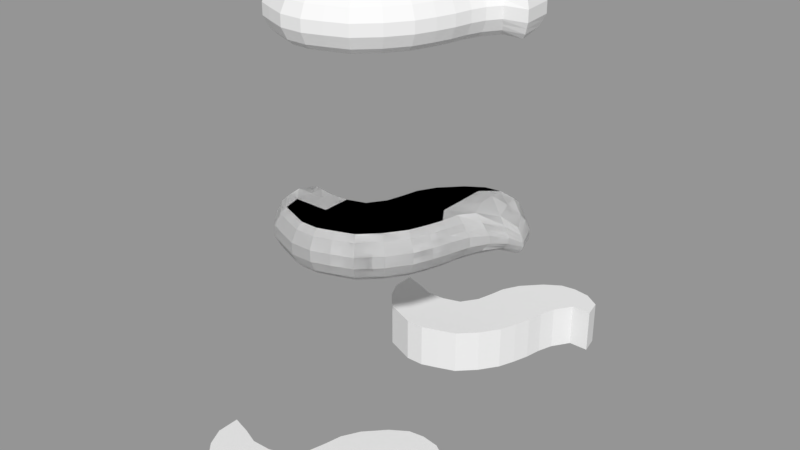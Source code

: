 # Source: Tail.blend  (saved by Blender 2.79.0; exported with 4.5.12 LTS)
import bpy
from mathutils import Matrix  # noqa: F401  (used for matrix-valued properties, if any)

bpy.ops.wm.read_factory_settings(use_empty=True)
scene = bpy.context.scene
scene.name = 'Scene'

# ---- collections
col_collection_1 = bpy.data.collections.new('Collection 1'); scene.collection.children.link(col_collection_1)

# ---- meshes
me_sphere_002 = bpy.data.meshes.new('Sphere.002')
me_sphere_002.from_pydata([(-1.269, 0.5265, -2.206), (-0.2728, 0.5265, -2.206), (-1.064, 1.278, -2.206), (-0.2728, 1.278, -2.206), (0.4123, 0.5265, -2.206), (0.4123, 1.278, -2.206), (1.056, 0.5265, -2.206), (1.056, 1.278, -2.206), (1.581, 0.5265, -2.206), (1.728, 1.278, -2.206), (-0.9036, 2.004, -2.206), (-0.2728, 2.004, -2.206), (0.4123, 2.004, -2.206), (1.056, 2.004, -2.206), (2.093, 2.007, -2.138), (-0.4751, 2.771, -2.206), (0.3324, 2.771, -2.206), (1.056, 2.771, -2.206), (1.78, 2.763, -2.181), (0.3324, 3.607, -2.206), (1.056, 3.607, -2.206), (1.728, 3.607, -2.206), (1.056, 4.08, -2.206), (1.728, 4.183, -2.206), (2.804, 2.695, -1.97), (2.636, 3.481, -2.098), (2.531, 4.024, -2.179), (2.804, 2.695, -1.97), (2.636, 3.481, -2.098), (3.744, 2.629, -1.768), (3.355, 3.319, -1.958), (-1.064, -0.2134, -2.206), (-0.2728, -0.2134, -2.206), (0.4123, -0.2134, -2.206), (1.056, -0.2134, -2.206), (1.346, -0.2134, -2.206), (-1.064, -0.9534, -2.206), (-0.2728, -0.9534, -2.206), (0.4123, -0.9534, -2.206), (1.056, -0.9534, -2.206), (-1.064, -1.721, -2.206), (-0.2728, -1.721, -2.206), (0.471, -1.794, -2.206), (-1.064, -2.529, -2.206), (-0.2728, -2.529, -2.206), (-1.064, -2.831, -2.206), (-1.776, -0.2134, -2.206), (-1.776, -0.9534, -2.206), (-1.776, -1.721, -2.206), (-1.776, -2.529, -2.206), (-1.776, -3.08, -2.206), (-2.585, -0.4761, -2.206), (-2.585, -0.9534, -2.206), (-2.585, -1.721, -2.206), (-2.585, -2.529, -2.206), (-2.585, -3.08, -2.206), (-3.467, -0.4828, -2.189), (-3.434, -0.9534, -2.206), (-3.434, -1.721, -2.206), (-3.434, -2.529, -2.206), (-3.434, -2.743, -2.206), (-4.432, -0.06559, -1.988), (-4.264, -0.847, -2.131), (-4.174, -1.721, -2.206), (-3.969, -2.529, -2.206), (-5.274, 0.7691, -1.488), (-5.098, -0.6864, -2.017), (-4.686, -1.712, -2.202), (-1.327, 1.343, -1.956), (-1.515, 0.6404, -1.956), (1.844, 0.4595, -1.956), (2.037, 1.24, -1.937), (-1.157, 2.1, -1.956), (2.474, 1.953, -1.832), (-0.6926, 2.933, -1.956), (0.1598, 3.816, -1.956), (1.727, 4.454, -1.956), (0.9597, 4.333, -1.956), (2.929, 2.484, -1.729), (3.974, 2.518, -1.555), (2.615, 4.285, -1.941), (3.227, 2.556, -1.677), (3.553, 3.391, -1.745), (1.602, -0.3039, -1.956), (1.295, -1.081, -1.956), (0.6782, -1.969, -1.956), (-0.1262, -2.757, -1.956), (-0.9706, -3.085, -1.956), (-1.938, 0.00349, -1.956), (-1.731, -3.348, -1.956), (-2.631, -0.2091, -1.956), (-2.636, -3.347, -1.956), (-3.477, -0.2011, -1.923), (-3.535, -2.995, -1.956), (-4.447, 0.2119, -1.742), (-4.125, -2.751, -1.956), (-5.292, 0.8252, -1.43), (-5.314, -0.6625, -1.781), (-4.912, -1.859, -1.953), (-1.449, 1.373, -1.706), (-1.63, 0.6925, -1.706), (1.966, 0.4283, -1.706), (2.213, 1.251, -1.676), (-1.275, 2.145, -1.706), (2.666, 1.949, -1.591), (-0.7941, 3.008, -1.706), (0.07952, 3.914, -1.706), (1.727, 4.58, -1.706), (0.9145, 4.451, -1.706), (3.038, 2.399, -1.532), (4.066, 2.477, -1.411), (2.659, 4.403, -1.697), (3.452, 2.504, -1.482), (3.656, 3.404, -1.553), (1.721, -0.3462, -1.706), (1.407, -1.141, -1.706), (0.7748, -2.05, -1.706), (-0.05768, -2.863, -1.706), (-0.9271, -3.204, -1.706), (-2.014, 0.1048, -1.706), (-1.71, -3.472, -1.706), (-2.651, -0.08443, -1.706), (-2.659, -3.471, -1.706), (-3.499, -0.07, -1.673), (-3.582, -3.112, -1.706), (-4.481, 0.3668, -1.533), (-4.198, -2.854, -1.706), (-5.33, 0.9158, -1.327), (-5.407, -0.6101, -1.574), (-5.018, -1.925, -1.704), (-1.572, 1.403, -1.456), (-1.746, 0.7439, -1.456), (2.089, 0.397, -1.456), (2.383, 1.267, -1.432), (-1.393, 2.19, -1.456), (2.849, 1.943, -1.385), (-0.8956, 3.083, -1.456), (-0.0007122, 4.011, -1.456), (1.727, 4.707, -1.456), (0.8695, 4.569, -1.456), (3.11, 2.323, -1.362), (4.125, 2.446, -1.3), (2.698, 4.53, -1.453), (3.616, 2.463, -1.33), (3.737, 3.441, -1.378), (1.84, -0.3885, -1.456), (1.518, -1.2, -1.456), (0.8713, -2.132, -1.456), (0.01091, -2.969, -1.456), (-0.8836, -3.323, -1.456), (-2.09, 0.2062, -1.456), (-1.689, -3.597, -1.456), (-2.672, 0.04035, -1.456), (-2.683, -3.595, -1.456), (-3.508, 0.05274, -1.436), (-3.629, -3.229, -1.456), (-4.492, 0.4825, -1.362), (-4.271, -2.957, -1.456), (-5.354, 0.9545, -1.268), (-5.497, -0.5957, -1.387), (-5.123, -1.997, -1.455), (-1.572, 1.403, -1.206), (-1.746, 0.7439, -1.206), (2.089, 0.397, -1.206), (2.39, 1.273, -1.206), (-1.393, 2.19, -1.206), (2.866, 1.949, -1.206), (-0.8956, 3.083, -1.206), (-0.0007122, 4.011, -1.206), (1.727, 4.707, -1.206), (0.8695, 4.569, -1.206), (3.131, 2.325, -1.206), (4.129, 2.446, -1.206), (2.7, 4.526, -1.206), (3.632, 2.463, -1.206), (3.746, 3.429, -1.206), (1.84, -0.3885, -1.206), (1.518, -1.2, -1.206), (0.8713, -2.132, -1.206), (0.01091, -2.969, -1.206), (-0.8836, -3.323, -1.206), (-2.09, 0.2062, -1.206), (-1.689, -3.597, -1.206), (-2.672, 0.04035, -1.206), (-2.683, -3.595, -1.206), (-3.517, 0.05466, -1.206), (-3.629, -3.229, -1.206), (-4.506, 0.493, -1.21), (-4.271, -2.957, -1.206), (-5.354, 0.9514, -1.229), (-5.495, -0.5765, -1.206), (-5.123, -1.995, -1.206), (-1.572, 1.403, -0.9563), (-1.746, 0.7439, -0.9563), (2.089, 0.397, -0.9563), (2.383, 1.267, -0.9801), (-1.393, 2.19, -0.9563), (2.849, 1.943, -1.028), (-0.8956, 3.083, -0.9563), (-0.0007122, 4.011, -0.9563), (1.727, 4.707, -0.9563), (0.8695, 4.569, -0.9563), (3.11, 2.323, -1.05), (4.125, 2.446, -1.113), (2.698, 4.53, -0.9595), (3.616, 2.463, -1.083), (3.737, 3.441, -1.035), (1.84, -0.3885, -0.9563), (1.518, -1.2, -0.9563), (0.8713, -2.132, -0.9563), (0.01091, -2.969, -0.9563), (-0.8836, -3.323, -0.9563), (-2.09, 0.2062, -0.9563), (-1.689, -3.597, -0.9563), (-2.672, 0.04035, -0.9563), (-2.683, -3.595, -0.9563), (-3.508, 0.05274, -0.9767), (-3.629, -3.229, -0.9563), (-4.492, 0.4712, -1.057), (-4.271, -2.957, -0.9563), (-5.354, 0.9424, -1.188), (-5.497, -0.6019, -1.026), (-5.123, -1.997, -0.9573), (-1.449, 1.373, -0.7063), (-1.63, 0.6925, -0.7063), (1.966, 0.4283, -0.7063), (2.213, 1.251, -0.7363), (-1.275, 2.145, -0.7063), (2.666, 1.949, -0.8221), (-0.7941, 3.008, -0.7063), (0.07952, 3.914, -0.7063), (1.727, 4.58, -0.7063), (0.9145, 4.451, -0.7063), (3.038, 2.399, -0.8807), (4.066, 2.477, -1.002), (2.659, 4.403, -0.7156), (3.452, 2.504, -0.9309), (3.656, 3.404, -0.8598), (1.721, -0.3462, -0.7063), (1.407, -1.141, -0.7063), (0.7748, -2.05, -0.7063), (-0.05768, -2.863, -0.7063), (-0.9271, -3.204, -0.7063), (-2.014, 0.1048, -0.7063), (-1.71, -3.472, -0.7063), (-2.651, -0.08443, -0.7063), (-2.659, -3.471, -0.7063), (-3.499, -0.07, -0.7396), (-3.582, -3.112, -0.7063), (-4.481, 0.3471, -0.8796), (-4.198, -2.854, -0.7063), (-5.33, 0.8876, -1.125), (-5.407, -0.6201, -0.8389), (-5.018, -1.925, -0.7089), (-1.327, 1.343, -0.4563), (-1.515, 0.6404, -0.4563), (1.844, 0.4595, -0.4563), (2.037, 1.24, -0.476), (-1.157, 2.1, -0.4563), (2.474, 1.953, -0.5809), (-0.6926, 2.933, -0.4563), (0.1598, 3.816, -0.4563), (1.727, 4.454, -0.4563), (0.9597, 4.333, -0.4563), (2.929, 2.484, -0.684), (3.974, 2.518, -0.8571), (2.615, 4.285, -0.4712), (3.227, 2.556, -0.7352), (3.553, 3.391, -0.6674), (1.602, -0.3039, -0.4563), (1.295, -1.081, -0.4563), (0.6782, -1.969, -0.4563), (-0.1262, -2.757, -0.4563), (-0.9706, -3.085, -0.4563), (-1.938, 0.00349, -0.4563), (-1.731, -3.348, -0.4563), (-2.631, -0.2091, -0.4563), (-2.636, -3.347, -0.4563), (-3.477, -0.2011, -0.4901), (-3.535, -2.995, -0.4563), (-4.447, 0.1921, -0.6693), (-4.125, -2.751, -0.4563), (-5.292, 0.7776, -1.008), (-5.314, -0.6684, -0.6311), (-4.912, -1.859, -0.4594), (-1.064, 1.278, -0.2063), (-1.269, 0.5265, -0.2063), (-0.2728, 0.5265, -0.2063), (-0.2728, 1.278, -0.2063), (0.4123, 0.5265, -0.2063), (0.4123, 1.278, -0.2063), (1.056, 0.5265, -0.2063), (1.056, 1.278, -0.2063), (1.581, 0.5265, -0.2063), (1.728, 1.278, -0.2064), (-0.2728, 2.004, -0.2063), (-0.9036, 2.004, -0.2063), (0.4123, 2.004, -0.2063), (1.056, 2.004, -0.2063), (2.093, 2.007, -0.2751), (0.3324, 2.771, -0.2063), (-0.4751, 2.771, -0.2063), (1.056, 2.771, -0.2063), (1.78, 2.763, -0.2317), (1.056, 3.607, -0.2063), (0.3324, 3.607, -0.2063), (1.728, 3.607, -0.2064), (1.728, 4.183, -0.2063), (1.056, 4.08, -0.2063), (2.804, 2.695, -0.4424), (3.744, 2.629, -0.645), (2.636, 3.481, -0.3147), (2.531, 4.024, -0.234), (2.804, 2.695, -0.4424), (3.355, 3.319, -0.4541), (2.636, 3.481, -0.3147), (-1.064, -0.2134, -0.2063), (-0.2728, -0.2134, -0.2063), (0.4123, -0.2134, -0.2063), (1.056, -0.2134, -0.2063), (1.346, -0.2134, -0.2063), (-1.064, -0.9534, -0.2063), (-0.2728, -0.9534, -0.2063), (0.4123, -0.9534, -0.2063), (1.056, -0.9534, -0.2063), (-1.064, -1.721, -0.2063), (-0.2728, -1.721, -0.2063), (0.471, -1.794, -0.2063), (-1.064, -2.529, -0.2063), (-0.2728, -2.529, -0.2063), (-1.064, -2.831, -0.2063), (-1.776, -0.2134, -0.2063), (-1.776, -0.9534, -0.2063), (-1.776, -1.721, -0.2063), (-1.776, -2.529, -0.2063), (-1.776, -3.08, -0.2063), (-2.585, -0.4761, -0.2063), (-2.585, -0.9534, -0.2063), (-2.585, -1.721, -0.2063), (-2.585, -2.529, -0.2063), (-2.585, -3.08, -0.2063), (-3.467, -0.4828, -0.2232), (-3.434, -0.9534, -0.2064), (-3.434, -1.721, -0.2063), (-3.434, -2.529, -0.2063), (-3.434, -2.743, -0.2063), (-4.432, -0.06761, -0.4244), (-4.264, -0.847, -0.2819), (-4.174, -1.721, -0.2063), (-3.969, -2.529, -0.2063), (-5.183, 0.4806, -0.7471), (-5.098, -0.6864, -0.3959), (-4.686, -1.712, -0.2101)], [(28, 25), (24, 27), (29, 24)], [(0, 1, 3, 2), (3, 1, 4, 5), (5, 4, 6, 7), (7, 6, 8, 9), (3, 5, 12, 11), (2, 3, 11, 10), (5, 7, 13, 12), (7, 9, 14, 13), (12, 13, 17, 16), (13, 14, 18, 17), (11, 12, 16, 15), (16, 17, 20, 19), (17, 18, 21, 20), (16, 19, 15), (19, 20, 22), (20, 21, 23, 22), (23, 21, 25, 26), (26, 25, 30), (18, 14, 24), (1, 0, 31, 32), (8, 6, 34, 35), (4, 1, 32, 33), (6, 4, 33, 34), (35, 34, 39), (33, 32, 37, 38), (34, 33, 38, 39), (32, 31, 36, 37), (38, 42, 39), (38, 37, 41, 42), (37, 36, 40, 41), (42, 41, 44), (41, 40, 43, 44), (44, 43, 45), (36, 31, 46, 47), (40, 36, 47, 48), (43, 40, 48, 49), (45, 43, 49, 50), (49, 48, 53, 54), (47, 46, 51, 52), (50, 49, 54, 55), (48, 47, 52, 53), (54, 53, 58, 59), (52, 51, 56, 57), (55, 54, 59, 60), (53, 52, 57, 58), (59, 58, 63, 64), (57, 56, 61, 62), (58, 57, 62, 63), (64, 63, 67), (63, 62, 66, 67), (62, 61, 65, 66), (10, 11, 15), (31, 0, 46), (59, 64, 60), (21, 18, 27, 28), (27, 29, 30, 28), (91, 93, 124, 122), (71, 70, 101, 102), (96, 94, 125, 127), (75, 77, 108, 106), (92, 90, 121, 123), (86, 87, 118, 117), (77, 76, 107, 108), (81, 73, 104, 112), (73, 71, 102, 104), (83, 84, 115, 114), (95, 98, 129, 126), (74, 75, 106, 105), (85, 86, 117, 116), (80, 82, 113, 111), (98, 97, 128, 129), (68, 72, 103, 99), (87, 89, 120, 118), (82, 79, 110, 113), (97, 96, 127, 128), (94, 92, 123, 125), (70, 83, 114, 101), (89, 91, 122, 120), (84, 85, 116, 115), (76, 80, 111, 107), (90, 88, 119, 121), (69, 68, 99, 100), (93, 95, 126, 124), (79, 78, 109, 110), (88, 69, 100, 119), (72, 74, 105, 103), (61, 56, 92, 94), (30, 29, 79, 82), (14, 9, 71, 73), (66, 65, 96, 97), (26, 30, 82, 80), (22, 23, 76, 77), (45, 50, 89, 87), (67, 66, 97, 98), (42, 44, 86, 85), (19, 22, 77, 75), (64, 67, 98, 95), (9, 8, 70, 71), (35, 39, 84, 83), (24, 14, 73, 81), (44, 45, 87, 86), (56, 51, 90, 92), (29, 27, 78, 79), (65, 61, 94, 96), (55, 60, 93, 91), (0, 2, 68, 69), (10, 15, 74, 72), (23, 26, 80, 76), (46, 0, 69, 88), (60, 64, 95, 93), (51, 46, 88, 90), (39, 42, 85, 84), (50, 55, 91, 89), (8, 35, 83, 70), (2, 10, 72, 68), (15, 19, 75, 74), (103, 105, 136, 134), (122, 124, 155, 153), (102, 101, 132, 133), (127, 125, 156, 158), (106, 108, 139, 137), (123, 121, 152, 154), (117, 118, 149, 148), (108, 107, 138, 139), (112, 104, 135, 143), (104, 102, 133, 135), (114, 115, 146, 145), (126, 129, 160, 157), (105, 106, 137, 136), (116, 117, 148, 147), (111, 113, 144, 142), (129, 128, 159, 160), (99, 103, 134, 130), (118, 120, 151, 149), (113, 110, 141, 144), (128, 127, 158, 159), (125, 123, 154, 156), (101, 114, 145, 132), (120, 122, 153, 151), (115, 116, 147, 146), (107, 111, 142, 138), (121, 119, 150, 152), (100, 99, 130, 131), (124, 126, 157, 155), (110, 109, 140, 141), (119, 100, 131, 150), (145, 146, 177, 176), (157, 160, 191, 188), (136, 137, 168, 167), (147, 148, 179, 178), (142, 144, 175, 173), (160, 159, 190, 191), (130, 134, 165, 161), (149, 151, 182, 180), (144, 141, 172, 175), (159, 158, 189, 190), (156, 154, 185, 187), (132, 145, 176, 163), (151, 153, 184, 182), (146, 147, 178, 177), (138, 142, 173, 169), (152, 150, 181, 183), (131, 130, 161, 162), (155, 157, 188, 186), (141, 140, 171, 172), (150, 131, 162, 181), (134, 136, 167, 165), (153, 155, 186, 184), (133, 132, 163, 164), (158, 156, 187, 189), (137, 139, 170, 168), (154, 152, 183, 185), (148, 149, 180, 179), (139, 138, 169, 170), (143, 135, 166, 174), (135, 133, 164, 166), (163, 176, 207, 194), (182, 184, 215, 213), (177, 178, 209, 208), (169, 173, 204, 200), (183, 181, 212, 214), (162, 161, 192, 193), (186, 188, 219, 217), (172, 171, 202, 203), (181, 162, 193, 212), (165, 167, 198, 196), (184, 186, 217, 215), (164, 163, 194, 195), (189, 187, 218, 220), (168, 170, 201, 199), (185, 183, 214, 216), (179, 180, 211, 210), (170, 169, 200, 201), (174, 166, 197, 205), (166, 164, 195, 197), (176, 177, 208, 207), (188, 191, 222, 219), (167, 168, 199, 198), (178, 179, 210, 209), (173, 175, 206, 204), (191, 190, 221, 222), (161, 165, 196, 192), (180, 182, 213, 211), (175, 172, 203, 206), (190, 189, 220, 221), (187, 185, 216, 218), (217, 219, 250, 248), (203, 202, 233, 234), (212, 193, 224, 243), (196, 198, 229, 227), (215, 217, 248, 246), (195, 194, 225, 226), (220, 218, 249, 251), (199, 201, 232, 230), (216, 214, 245, 247), (210, 211, 242, 241), (201, 200, 231, 232), (205, 197, 228, 236), (197, 195, 226, 228), (207, 208, 239, 238), (219, 222, 253, 250), (198, 199, 230, 229), (209, 210, 241, 240), (204, 206, 237, 235), (222, 221, 252, 253), (192, 196, 227, 223), (211, 213, 244, 242), (206, 203, 234, 237), (221, 220, 251, 252), (218, 216, 247, 249), (194, 207, 238, 225), (213, 215, 246, 244), (208, 209, 240, 239), (200, 204, 235, 231), (214, 212, 243, 245), (193, 192, 223, 224), (232, 231, 262, 263), (236, 228, 259, 267), (228, 226, 257, 259), (238, 239, 270, 269), (250, 253, 284, 281), (229, 230, 261, 260), (240, 241, 272, 271), (235, 237, 268, 266), (253, 252, 283, 284), (223, 227, 258, 254), (242, 244, 275, 273), (237, 234, 265, 268), (252, 251, 282, 283), (249, 247, 278, 280), (225, 238, 269, 256), (244, 246, 277, 275), (239, 240, 271, 270), (231, 235, 266, 262), (245, 243, 274, 276), (224, 223, 254, 255), (248, 250, 281, 279), (234, 233, 264, 265), (243, 224, 255, 274), (227, 229, 260, 258), (246, 248, 279, 277), (226, 225, 256, 257), (251, 249, 280, 282), (230, 232, 263, 261), (247, 245, 276, 278), (241, 242, 273, 272), (268, 265, 310, 314), (283, 282, 350, 351), (280, 278, 341, 346), (256, 269, 320, 293), (275, 277, 340, 335), (270, 271, 327, 324), (262, 266, 312, 307), (276, 274, 331, 336), (255, 254, 285, 286), (279, 281, 349, 345), (265, 264, 309, 310), (274, 255, 286, 331), (258, 260, 301, 296), (277, 279, 345, 340), (257, 256, 293, 294), (282, 280, 346, 350), (261, 263, 308, 305), (278, 276, 336, 341), (272, 273, 330, 329), (263, 262, 307, 308), (267, 259, 299, 313), (259, 257, 294, 299), (269, 270, 324, 320), (281, 284, 352, 349), (260, 261, 305, 301), (271, 272, 329, 327), (266, 268, 314, 312), (284, 283, 351, 352), (254, 258, 296, 285), (273, 275, 335, 330), (286, 285, 288, 287), (288, 290, 289, 287), (290, 292, 291, 289), (292, 294, 293, 291), (288, 295, 297, 290), (285, 296, 295, 288), (290, 297, 298, 292), (292, 298, 299, 294), (297, 300, 302, 298), (298, 302, 303, 299), (295, 301, 300, 297), (300, 305, 304, 302), (302, 304, 306, 303), (300, 301, 305), (305, 308, 304), (304, 308, 307, 306), (307, 312, 311, 306), (312, 314, 311), (303, 313, 299), (287, 317, 316, 286), (293, 320, 319, 291), (289, 318, 317, 287), (291, 319, 318, 289), (320, 324, 319), (318, 323, 322, 317), (319, 324, 323, 318), (317, 322, 321, 316), (323, 324, 327), (323, 327, 326, 322), (322, 326, 325, 321), (327, 329, 326), (326, 329, 328, 325), (329, 330, 328), (321, 332, 331, 316), (325, 333, 332, 321), (328, 334, 333, 325), (330, 335, 334, 328), (334, 339, 338, 333), (332, 337, 336, 331), (335, 340, 339, 334), (333, 338, 337, 332), (339, 344, 343, 338), (337, 342, 341, 336), (340, 345, 344, 339), (338, 343, 342, 337), (344, 349, 348, 343), (342, 347, 346, 341), (343, 348, 347, 342), (349, 352, 348), (348, 352, 351, 347), (347, 351, 350, 346), (296, 301, 295), (316, 331, 286), (344, 345, 349), (306, 315, 309, 303), (309, 315, 314, 310)])
_uv = me_sphere_002.uv_layers.new(name='UVMap')
_uv.uv.foreach_set('vector', [0.1614, 0.1239, 0.181, 0.1118, 0.1899, 0.1256, 0.1754, 0.1354, 0.1899, 0.1256, 0.181, 0.1118, 0.1938, 0.1039, 0.2024, 0.1177, 0.2024, 0.1177, 0.1938, 0.1039, 0.2056, 0.09656, 0.2143, 0.1103, 0.2143, 0.1103, 0.2056, 0.09656, 0.2151, 0.09043, 0.227, 0.1024, 0.1899, 0.1256, 0.2024, 0.1177, 0.2105, 0.1308, 0.1983, 0.1384, 0.1754, 0.1354, 0.1899, 0.1256, 0.1983, 0.1384, 0.1876, 0.1456, 0.2024, 0.1177, 0.2143, 0.1103, 0.2224, 0.1239, 0.2105, 0.1308, 0.2143, 0.1103, 0.227, 0.1024, 0.2429, 0.1125, 0.2224, 0.1239, 0.2105, 0.1308, 0.2224, 0.1239, 0.2302, 0.1383, 0.2171, 0.1453, 0.2224, 0.1239, 0.2429, 0.1125, 0.2446, 0.1314, 0.2302, 0.1383, 0.1983, 0.1384, 0.2105, 0.1308, 0.2171, 0.1453, 0.2033, 0.1536, 0.2171, 0.1453, 0.2302, 0.1383, 0.2371, 0.1536, 0.2249, 0.1596, 0.2302, 0.1383, 0.2446, 0.1314, 0.249, 0.1488, 0.2371, 0.1536, 0.2171, 0.1453, 0.2249, 0.1596, 0.2033, 0.1536, 0.2249, 0.1596, 0.2371, 0.1536, 0.2406, 0.1614, 0.2371, 0.1536, 0.249, 0.1488, 0.2522, 0.1589, 0.2406, 0.1614, 0.2522, 0.1589, 0.249, 0.1488, 0.2649, 0.1435, 0.2641, 0.1528, 0.2641, 0.1528, 0.2649, 0.1435, 0.278, 0.1403, 0.2446, 0.1314, 0.2429, 0.1125, 0.2652, 0.1191, 0.181, 0.1118, 0.1614, 0.1239, 0.1573, 0.1064, 0.1728, 0.09783, 0.2151, 0.09043, 0.2056, 0.09656, 0.1971, 0.08332, 0.2022, 0.08004, 0.1938, 0.1039, 0.181, 0.1118, 0.1728, 0.09783, 0.1855, 0.09044, 0.2056, 0.09656, 0.1938, 0.1039, 0.1855, 0.09044, 0.1971, 0.08332, 0.2022, 0.08004, 0.1971, 0.08332, 0.189, 0.0705, 0.1855, 0.09044, 0.1728, 0.09783, 0.1653, 0.08393, 0.1777, 0.07715, 0.1971, 0.08332, 0.1855, 0.09044, 0.1777, 0.07715, 0.189, 0.0705, 0.1728, 0.09783, 0.1573, 0.1064, 0.1503, 0.09138, 0.1653, 0.08393, 0.1777, 0.07715, 0.1705, 0.06186, 0.189, 0.0705, 0.1777, 0.07715, 0.1653, 0.08393, 0.1582, 0.07, 0.1705, 0.06186, 0.1653, 0.08393, 0.1503, 0.09138, 0.1438, 0.07663, 0.1582, 0.07, 0.1705, 0.06186, 0.1582, 0.07, 0.1514, 0.05601, 0.1582, 0.07, 0.1438, 0.07663, 0.1376, 0.06188, 0.1514, 0.05601, 0.1514, 0.05601, 0.1376, 0.06188, 0.1354, 0.05653, 0.1503, 0.09138, 0.1573, 0.1064, 0.1417, 0.1137, 0.1359, 0.09734, 0.1438, 0.07663, 0.1503, 0.09138, 0.1359, 0.09734, 0.1304, 0.08196, 0.1376, 0.06188, 0.1438, 0.07663, 0.1304, 0.08196, 0.125, 0.06707, 0.1354, 0.05653, 0.1376, 0.06188, 0.125, 0.06707, 0.1213, 0.05747, 0.125, 0.06707, 0.1304, 0.08196, 0.1151, 0.08681, 0.1106, 0.07199, 0.1359, 0.09734, 0.1417, 0.1137, 0.1214, 0.1125, 0.1191, 0.1021, 0.1213, 0.05747, 0.125, 0.06707, 0.1106, 0.07199, 0.1076, 0.06243, 0.1304, 0.08196, 0.1359, 0.09734, 0.1191, 0.1021, 0.1151, 0.08681, 0.1106, 0.07199, 0.1151, 0.08681, 0.0994, 0.09059, 0.09571, 0.07627, 0.1191, 0.1021, 0.1214, 0.1125, 0.1025, 0.1146, 0.1021, 0.1051, 0.1076, 0.06243, 0.1106, 0.07199, 0.09571, 0.07627, 0.09461, 0.07256, 0.1151, 0.08681, 0.1191, 0.1021, 0.1021, 0.1051, 0.0994, 0.09059, 0.09571, 0.07627, 0.0994, 0.09059, 0.08635, 0.09305, 0.08674, 0.07884, 0.1021, 0.1051, 0.1025, 0.1146, 0.08407, 0.1227, 0.0867, 0.1084, 0.0994, 0.09059, 0.1021, 0.1051, 0.0867, 0.1084, 0.08635, 0.09305, 0.08674, 0.07884, 0.08635, 0.09305, 0.078, 0.09459, 0.08635, 0.09305, 0.0867, 0.1084, 0.0721, 0.1115, 0.078, 0.09459, 0.0867, 0.1084, 0.08407, 0.1227, 0.06748, 0.1338, 0.0721, 0.1115, 0.1876, 0.1456, 0.1983, 0.1384, 0.2033, 0.1536, 0.1573, 0.1064, 0.1614, 0.1239, 0.1417, 0.1137, 0.09571, 0.07627, 0.08674, 0.07884, 0.09461, 0.07256, 0.249, 0.1488, 0.2446, 0.1314, 0.2686, 0.1257, 0.2648, 0.1433, 0.2686, 0.1257, 0.2855, 0.1306, 0.278, 0.1403, 0.2648, 0.1433, 0.1044, 0.05658, 0.09032, 0.06728, 0.08689, 0.06322, 0.1019, 0.05205, 0.2341, 0.09624, 0.2204, 0.08446, 0.2244, 0.07979, 0.2398, 0.09171, 0.06675, 0.135, 0.08267, 0.129, 0.08127, 0.1334, 0.06551, 0.1367, 0.2236, 0.1666, 0.2411, 0.168, 0.2415, 0.1731, 0.2227, 0.172, 0.1025, 0.1226, 0.1213, 0.121, 0.121, 0.1275, 0.1021, 0.1285, 0.1523, 0.04907, 0.135, 0.04937, 0.1346, 0.04381, 0.153, 0.04372, 0.2411, 0.168, 0.2543, 0.1649, 0.2561, 0.1696, 0.2415, 0.1731, 0.274, 0.1109, 0.2518, 0.1052, 0.2575, 0.1006, 0.2793, 0.1064, 0.2518, 0.1052, 0.2341, 0.09624, 0.2398, 0.09171, 0.2575, 0.1006, 0.2069, 0.07383, 0.1927, 0.06404, 0.1955, 0.05907, 0.2104, 0.069, 0.08182, 0.07481, 0.07233, 0.09235, 0.06778, 0.09078, 0.07795, 0.07178, 0.2006, 0.1604, 0.2236, 0.1666, 0.2227, 0.172, 0.1986, 0.1656, 0.1731, 0.05503, 0.1523, 0.04907, 0.153, 0.04372, 0.1751, 0.04972, 0.2674, 0.1578, 0.2828, 0.1422, 0.2863, 0.1432, 0.2704, 0.1614, 0.07233, 0.09235, 0.06684, 0.1123, 0.06325, 0.1134, 0.06778, 0.09078, 0.1703, 0.1418, 0.1835, 0.152, 0.1805, 0.1569, 0.1665, 0.1469, 0.135, 0.04937, 0.1198, 0.05085, 0.1186, 0.04569, 0.1346, 0.04381, 0.2828, 0.1422, 0.29, 0.1295, 0.2926, 0.1289, 0.2863, 0.1432, 0.06684, 0.1123, 0.06675, 0.135, 0.06551, 0.1367, 0.06325, 0.1134, 0.08267, 0.129, 0.1025, 0.1226, 0.1021, 0.1285, 0.08127, 0.1334, 0.2204, 0.08446, 0.2069, 0.07383, 0.2104, 0.069, 0.2244, 0.07979, 0.1198, 0.05085, 0.1044, 0.05658, 0.1019, 0.05205, 0.1186, 0.04569, 0.1927, 0.06404, 0.1731, 0.05503, 0.1751, 0.04972, 0.1955, 0.05907, 0.2543, 0.1649, 0.2674, 0.1578, 0.2704, 0.1614, 0.2561, 0.1696, 0.1213, 0.121, 0.1392, 0.1227, 0.1372, 0.1295, 0.121, 0.1275, 0.1565, 0.1314, 0.1703, 0.1418, 0.1665, 0.1469, 0.1529, 0.1373, 0.09032, 0.06728, 0.08182, 0.07481, 0.07795, 0.07178, 0.08689, 0.06322, 0.29, 0.1295, 0.2745, 0.1208, 0.2788, 0.1188, 0.2926, 0.1289, 0.1392, 0.1227, 0.1565, 0.1314, 0.1529, 0.1373, 0.1372, 0.1295, 0.1835, 0.152, 0.2006, 0.1604, 0.1986, 0.1656, 0.1805, 0.1569, 0.08407, 0.1227, 0.1025, 0.1146, 0.1025, 0.1226, 0.08267, 0.129, 0.278, 0.1403, 0.2855, 0.1306, 0.29, 0.1295, 0.2828, 0.1422, 0.2429, 0.1125, 0.227, 0.1024, 0.2341, 0.09624, 0.2518, 0.1052, 0.0721, 0.1115, 0.06748, 0.1338, 0.06675, 0.135, 0.06684, 0.1123, 0.2641, 0.1528, 0.278, 0.1403, 0.2828, 0.1422, 0.2674, 0.1578, 0.2406, 0.1614, 0.2522, 0.1589, 0.2543, 0.1649, 0.2411, 0.168, 0.1354, 0.05653, 0.1213, 0.05747, 0.1198, 0.05085, 0.135, 0.04937, 0.078, 0.09459, 0.0721, 0.1115, 0.06684, 0.1123, 0.07233, 0.09235, 0.1705, 0.06186, 0.1514, 0.05601, 0.1523, 0.04907, 0.1731, 0.05503, 0.2249, 0.1596, 0.2406, 0.1614, 0.2411, 0.168, 0.2236, 0.1666, 0.08674, 0.07884, 0.078, 0.09459, 0.07233, 0.09235, 0.08182, 0.07481, 0.227, 0.1024, 0.2151, 0.09043, 0.2204, 0.08446, 0.2341, 0.09624, 0.2022, 0.08004, 0.189, 0.0705, 0.1927, 0.06404, 0.2069, 0.07383, 0.2652, 0.1191, 0.2429, 0.1125, 0.2518, 0.1052, 0.274, 0.1109, 0.1514, 0.05601, 0.1354, 0.05653, 0.135, 0.04937, 0.1523, 0.04907, 0.1025, 0.1146, 0.1214, 0.1125, 0.1213, 0.121, 0.1025, 0.1226, 0.2855, 0.1306, 0.2686, 0.1257, 0.2745, 0.1208, 0.29, 0.1295, 0.06748, 0.1338, 0.08407, 0.1227, 0.08267, 0.129, 0.06675, 0.135, 0.1076, 0.06243, 0.09461, 0.07256, 0.09032, 0.06728, 0.1044, 0.05658, 0.1614, 0.1239, 0.1754, 0.1354, 0.1703, 0.1418, 0.1565, 0.1314, 0.1876, 0.1456, 0.2033, 0.1536, 0.2006, 0.1604, 0.1835, 0.152, 0.2522, 0.1589, 0.2641, 0.1528, 0.2674, 0.1578, 0.2543, 0.1649, 0.1417, 0.1137, 0.1614, 0.1239, 0.1565, 0.1314, 0.1392, 0.1227, 0.09461, 0.07256, 0.08674, 0.07884, 0.08182, 0.07481, 0.09032, 0.06728, 0.1214, 0.1125, 0.1417, 0.1137, 0.1392, 0.1227, 0.1213, 0.121, 0.189, 0.0705, 0.1705, 0.06186, 0.1731, 0.05503, 0.1927, 0.06404, 0.1213, 0.05747, 0.1076, 0.06243, 0.1044, 0.05658, 0.1198, 0.05085, 0.2151, 0.09043, 0.2022, 0.08004, 0.2069, 0.07383, 0.2204, 0.08446, 0.1754, 0.1354, 0.1876, 0.1456, 0.1835, 0.152, 0.1703, 0.1418, 0.2033, 0.1536, 0.2249, 0.1596, 0.2236, 0.1666, 0.2006, 0.1604, 0.1805, 0.1569, 0.1986, 0.1656, 0.1967, 0.171, 0.1776, 0.162, 0.1019, 0.05205, 0.08689, 0.06322, 0.08331, 0.0591, 0.09929, 0.04732, 0.2398, 0.09171, 0.2244, 0.07979, 0.2284, 0.07498, 0.2453, 0.08742, 0.06551, 0.1367, 0.08127, 0.1334, 0.08028, 0.137, 0.06474, 0.1377, 0.2227, 0.172, 0.2415, 0.1731, 0.242, 0.1785, 0.2218, 0.1775, 0.1021, 0.1285, 0.121, 0.1275, 0.1205, 0.1339, 0.1016, 0.1341, 0.153, 0.04372, 0.1346, 0.04381, 0.1343, 0.03815, 0.1537, 0.0382, 0.2415, 0.1731, 0.2561, 0.1696, 0.258, 0.1744, 0.242, 0.1785, 0.2793, 0.1064, 0.2575, 0.1006, 0.2626, 0.0966, 0.2832, 0.1031, 0.2575, 0.1006, 0.2398, 0.09171, 0.2453, 0.08742, 0.2626, 0.0966, 0.2104, 0.069, 0.1955, 0.05907, 0.1984, 0.05396, 0.2139, 0.06409, 0.07795, 0.07178, 0.06778, 0.09078, 0.06317, 0.08913, 0.07382, 0.06867, 0.1986, 0.1656, 0.2227, 0.172, 0.2218, 0.1775, 0.1967, 0.171, 0.1751, 0.04972, 0.153, 0.04372, 0.1537, 0.0382, 0.177, 0.04436, 0.2704, 0.1614, 0.2863, 0.1432, 0.2894, 0.1445, 0.2733, 0.1653, 0.06778, 0.09078, 0.06325, 0.1134, 0.05975, 0.1141, 0.06317, 0.08913, 0.1665, 0.1469, 0.1805, 0.1569, 0.1776, 0.162, 0.1629, 0.1521, 0.1346, 0.04381, 0.1186, 0.04569, 0.1172, 0.0404, 0.1343, 0.03815, 0.2863, 0.1432, 0.2926, 0.1289, 0.2947, 0.1283, 0.2894, 0.1445, 0.06325, 0.1134, 0.06551, 0.1367, 0.06474, 0.1377, 0.05975, 0.1141, 0.08127, 0.1334, 0.1021, 0.1285, 0.1016, 0.1341, 0.08028, 0.137, 0.2244, 0.07979, 0.2104, 0.069, 0.2139, 0.06409, 0.2284, 0.07498, 0.1186, 0.04569, 0.1019, 0.05205, 0.09929, 0.04732, 0.1172, 0.0404, 0.1955, 0.05907, 0.1751, 0.04972, 0.177, 0.04436, 0.1984, 0.05396, 0.2561, 0.1696, 0.2704, 0.1614, 0.2733, 0.1653, 0.258, 0.1744, 0.121, 0.1275, 0.1372, 0.1295, 0.1351, 0.1363, 0.1205, 0.1339, 0.1529, 0.1373, 0.1665, 0.1469, 0.1629, 0.1521, 0.1495, 0.1431, 0.08689, 0.06322, 0.07795, 0.07178, 0.07382, 0.06867, 0.08331, 0.0591, 0.2926, 0.1289, 0.2788, 0.1188, 0.282, 0.1171, 0.2947, 0.1283, 0.1372, 0.1295, 0.1529, 0.1373, 0.1495, 0.1431, 0.1351, 0.1363, 0.2139, 0.06409, 0.1984, 0.05396, 0.2009, 0.04925, 0.2171, 0.05957, 0.07382, 0.06867, 0.06317, 0.08913, 0.05868, 0.08787, 0.06984, 0.06577, 0.1967, 0.171, 0.2218, 0.1775, 0.2211, 0.1826, 0.1949, 0.1759, 0.177, 0.04436, 0.1537, 0.0382, 0.1543, 0.03305, 0.1788, 0.03937, 0.2733, 0.1653, 0.2894, 0.1445, 0.2925, 0.1455, 0.2766, 0.1687, 0.06317, 0.08913, 0.05975, 0.1141, 0.05635, 0.1148, 0.05868, 0.08787, 0.1629, 0.1521, 0.1776, 0.162, 0.1749, 0.1668, 0.1598, 0.1569, 0.1343, 0.03815, 0.1172, 0.0404, 0.1159, 0.0354, 0.1339, 0.03288, 0.2894, 0.1445, 0.2947, 0.1283, 0.2963, 0.1279, 0.2925, 0.1455, 0.05975, 0.1141, 0.06474, 0.1377, 0.06427, 0.1382, 0.05635, 0.1148, 0.08028, 0.137, 0.1016, 0.1341, 0.1016, 0.1389, 0.07991, 0.14, 0.2284, 0.07498, 0.2139, 0.06409, 0.2171, 0.05957, 0.2317, 0.07056, 0.1172, 0.0404, 0.09929, 0.04732, 0.09684, 0.0429, 0.1159, 0.0354, 0.1984, 0.05396, 0.177, 0.04436, 0.1788, 0.03937, 0.2009, 0.04925, 0.258, 0.1744, 0.2733, 0.1653, 0.2766, 0.1687, 0.26, 0.179, 0.1205, 0.1339, 0.1351, 0.1363, 0.1332, 0.142, 0.1199, 0.1394, 0.1495, 0.1431, 0.1629, 0.1521, 0.1598, 0.1569, 0.1466, 0.1483, 0.08331, 0.0591, 0.07382, 0.06867, 0.06984, 0.06577, 0.0799, 0.05525, 0.2947, 0.1283, 0.282, 0.1171, 0.2845, 0.1153, 0.2963, 0.1279, 0.1351, 0.1363, 0.1495, 0.1431, 0.1466, 0.1483, 0.1332, 0.142, 0.1776, 0.162, 0.1967, 0.171, 0.1949, 0.1759, 0.1749, 0.1668, 0.09929, 0.04732, 0.08331, 0.0591, 0.0799, 0.05525, 0.09684, 0.0429, 0.2453, 0.08742, 0.2284, 0.07498, 0.2317, 0.07056, 0.2484, 0.08325, 0.06474, 0.1377, 0.08028, 0.137, 0.07991, 0.14, 0.06427, 0.1382, 0.2218, 0.1775, 0.242, 0.1785, 0.2426, 0.1835, 0.2211, 0.1826, 0.1016, 0.1341, 0.1205, 0.1339, 0.1199, 0.1394, 0.1016, 0.1389, 0.1537, 0.0382, 0.1343, 0.03815, 0.1339, 0.03288, 0.1543, 0.03305, 0.242, 0.1785, 0.258, 0.1744, 0.26, 0.179, 0.2426, 0.1835, 0.2832, 0.1031, 0.2626, 0.0966, 0.2648, 0.09298, 0.2845, 0.1006, 0.2626, 0.0966, 0.2453, 0.08742, 0.2484, 0.08325, 0.2648, 0.09298, 0.1771, 0.2847, 0.1594, 0.2872, 0.1588, 0.2819, 0.1763, 0.2793, 0.05978, 0.2611, 0.04614, 0.2456, 0.05041, 0.2427, 0.0632, 0.2573, 0.1407, 0.2885, 0.117, 0.2868, 0.1177, 0.2817, 0.1407, 0.2833, 0.254, 0.204, 0.2638, 0.2215, 0.2592, 0.2229, 0.25, 0.2073, 0.114, 0.1706, 0.127, 0.1755, 0.1256, 0.1814, 0.1116, 0.1759, 0.1415, 0.1771, 0.1566, 0.1764, 0.157, 0.1818, 0.1414, 0.1829, 0.03669, 0.2264, 0.03249, 0.2121, 0.0376, 0.2113, 0.04158, 0.2245, 0.2611, 0.2672, 0.2444, 0.2725, 0.2432, 0.2697, 0.2598, 0.266, 0.127, 0.1755, 0.1415, 0.1771, 0.1414, 0.1829, 0.1256, 0.1814, 0.174, 0.1751, 0.1954, 0.1765, 0.1946, 0.1816, 0.1741, 0.1803, 0.04614, 0.2456, 0.03669, 0.2264, 0.04158, 0.2245, 0.05041, 0.2427, 0.1974, 0.2818, 0.1771, 0.2847, 0.1763, 0.2793, 0.1968, 0.2768, 0.06263, 0.1418, 0.07823, 0.1493, 0.07707, 0.1524, 0.06275, 0.1427, 0.2212, 0.1828, 0.2405, 0.1919, 0.2377, 0.1961, 0.2195, 0.1876, 0.09724, 0.1616, 0.114, 0.1706, 0.1116, 0.1759, 0.09483, 0.166, 0.09261, 0.2811, 0.0745, 0.2717, 0.07726, 0.2672, 0.0944, 0.2762, 0.2405, 0.1919, 0.254, 0.204, 0.25, 0.2073, 0.2377, 0.1961, 0.2368, 0.2843, 0.2162, 0.2814, 0.2161, 0.2772, 0.2369, 0.2815, 0.2162, 0.2814, 0.1974, 0.2818, 0.1968, 0.2768, 0.2161, 0.2772, 0.1594, 0.2872, 0.1407, 0.2885, 0.1407, 0.2833, 0.1588, 0.2819, 0.03249, 0.2121, 0.03321, 0.1866, 0.03789, 0.1876, 0.0376, 0.2113, 0.1954, 0.1765, 0.2212, 0.1828, 0.2195, 0.1876, 0.1946, 0.1816, 0.117, 0.2868, 0.09261, 0.2811, 0.0944, 0.2762, 0.1177, 0.2817, 0.2638, 0.2215, 0.2664, 0.2498, 0.2632, 0.2492, 0.2592, 0.2229, 0.03321, 0.1866, 0.04417, 0.161, 0.04682, 0.1634, 0.03789, 0.1876, 0.1566, 0.1764, 0.174, 0.1751, 0.1741, 0.1803, 0.157, 0.1818, 0.0745, 0.2717, 0.05978, 0.2611, 0.0632, 0.2573, 0.07726, 0.2672, 0.2664, 0.2498, 0.2611, 0.2672, 0.2598, 0.266, 0.2632, 0.2492, 0.04417, 0.161, 0.06263, 0.1418, 0.06275, 0.1427, 0.04682, 0.1634, 0.07823, 0.1493, 0.09724, 0.1616, 0.09483, 0.166, 0.07707, 0.1524, 0.04158, 0.2245, 0.0376, 0.2113, 0.04283, 0.2105, 0.04679, 0.2225, 0.2598, 0.266, 0.2432, 0.2697, 0.2412, 0.2666, 0.2583, 0.2645, 0.1256, 0.1814, 0.1414, 0.1829, 0.1414, 0.1895, 0.1239, 0.1883, 0.1741, 0.1803, 0.1946, 0.1816, 0.1938, 0.1871, 0.1742, 0.1861, 0.05041, 0.2427, 0.04158, 0.2245, 0.04679, 0.2225, 0.05496, 0.2397, 0.1968, 0.2768, 0.1763, 0.2793, 0.1752, 0.2733, 0.1941, 0.2705, 0.06275, 0.1427, 0.07707, 0.1524, 0.07608, 0.1564, 0.06296, 0.1442, 0.2195, 0.1876, 0.2377, 0.1961, 0.2347, 0.2006, 0.2177, 0.1928, 0.09483, 0.166, 0.1116, 0.1759, 0.1088, 0.1818, 0.09235, 0.1713, 0.0944, 0.2762, 0.07726, 0.2672, 0.08023, 0.2624, 0.09635, 0.271, 0.2377, 0.1961, 0.25, 0.2073, 0.2459, 0.2107, 0.2347, 0.2006, 0.2369, 0.2815, 0.2161, 0.2772, 0.2136, 0.2714, 0.2351, 0.2769, 0.2161, 0.2772, 0.1968, 0.2768, 0.1941, 0.2705, 0.2136, 0.2714, 0.1588, 0.2819, 0.1407, 0.2833, 0.1406, 0.2775, 0.1581, 0.276, 0.0376, 0.2113, 0.03789, 0.1876, 0.04288, 0.1884, 0.04283, 0.2105, 0.1946, 0.1816, 0.2195, 0.1876, 0.2177, 0.1928, 0.1938, 0.1871, 0.1177, 0.2817, 0.0944, 0.2762, 0.09635, 0.271, 0.1185, 0.2761, 0.2592, 0.2229, 0.2632, 0.2492, 0.2598, 0.2488, 0.2547, 0.2249, 0.03789, 0.1876, 0.04682, 0.1634, 0.04969, 0.1657, 0.04288, 0.1884, 0.157, 0.1818, 0.1741, 0.1803, 0.1742, 0.1861, 0.1576, 0.1879, 0.07726, 0.2672, 0.0632, 0.2573, 0.06686, 0.2532, 0.08023, 0.2624, 0.2632, 0.2492, 0.2598, 0.266, 0.2583, 0.2645, 0.2598, 0.2488, 0.04682, 0.1634, 0.06275, 0.1427, 0.06296, 0.1442, 0.04969, 0.1657, 0.07707, 0.1524, 0.09483, 0.166, 0.09235, 0.1713, 0.07608, 0.1564, 0.1763, 0.2793, 0.1588, 0.2819, 0.1581, 0.276, 0.1752, 0.2733, 0.0632, 0.2573, 0.05041, 0.2427, 0.05496, 0.2397, 0.06686, 0.2532, 0.1407, 0.2833, 0.1177, 0.2817, 0.1185, 0.2761, 0.1406, 0.2775, 0.25, 0.2073, 0.2592, 0.2229, 0.2547, 0.2249, 0.2459, 0.2107, 0.1116, 0.1759, 0.1256, 0.1814, 0.1239, 0.1883, 0.1088, 0.1818, 0.1414, 0.1829, 0.157, 0.1818, 0.1576, 0.1879, 0.1414, 0.1895, 0.2347, 0.2006, 0.2459, 0.2107, 0.2421, 0.214, 0.2319, 0.2049, 0.2351, 0.2769, 0.2136, 0.2714, 0.2109, 0.2647, 0.2327, 0.2705, 0.2136, 0.2714, 0.1941, 0.2705, 0.1914, 0.2638, 0.2109, 0.2647, 0.1581, 0.276, 0.1406, 0.2775, 0.1405, 0.2719, 0.1574, 0.2702, 0.04283, 0.2105, 0.04288, 0.1884, 0.04775, 0.1892, 0.04779, 0.2096, 0.1938, 0.1871, 0.2177, 0.1928, 0.2159, 0.1979, 0.1931, 0.1926, 0.1185, 0.2761, 0.09635, 0.271, 0.09825, 0.266, 0.1193, 0.2706, 0.2547, 0.2249, 0.2598, 0.2488, 0.2562, 0.248, 0.2503, 0.2267, 0.04288, 0.1884, 0.04969, 0.1657, 0.05249, 0.1685, 0.04775, 0.1892, 0.1576, 0.1879, 0.1742, 0.1861, 0.1744, 0.1917, 0.1583, 0.1941, 0.08023, 0.2624, 0.06686, 0.2532, 0.07039, 0.2492, 0.08314, 0.2576, 0.2598, 0.2488, 0.2583, 0.2645, 0.2563, 0.2627, 0.2562, 0.248, 0.04969, 0.1657, 0.06296, 0.1442, 0.0632, 0.147, 0.05249, 0.1685, 0.07608, 0.1564, 0.09235, 0.1713, 0.08978, 0.1768, 0.07509, 0.1612, 0.1752, 0.2733, 0.1581, 0.276, 0.1574, 0.2702, 0.174, 0.2674, 0.06686, 0.2532, 0.05496, 0.2397, 0.05933, 0.2368, 0.07039, 0.2492, 0.1406, 0.2775, 0.1185, 0.2761, 0.1193, 0.2706, 0.1405, 0.2719, 0.2459, 0.2107, 0.2547, 0.2249, 0.2503, 0.2267, 0.2421, 0.214, 0.1088, 0.1818, 0.1239, 0.1883, 0.1223, 0.1952, 0.1057, 0.1878, 0.1414, 0.1895, 0.1576, 0.1879, 0.1583, 0.1941, 0.1416, 0.1963, 0.04679, 0.2225, 0.04283, 0.2105, 0.04779, 0.2096, 0.05182, 0.2205, 0.2583, 0.2645, 0.2412, 0.2666, 0.2384, 0.2627, 0.2563, 0.2627, 0.1239, 0.1883, 0.1414, 0.1895, 0.1416, 0.1963, 0.1223, 0.1952, 0.1742, 0.1861, 0.1938, 0.1871, 0.1931, 0.1926, 0.1744, 0.1917, 0.05496, 0.2397, 0.04679, 0.2225, 0.05182, 0.2205, 0.05933, 0.2368, 0.1941, 0.2705, 0.1752, 0.2733, 0.174, 0.2674, 0.1914, 0.2638, 0.06296, 0.1442, 0.07608, 0.1564, 0.07509, 0.1612, 0.0632, 0.147, 0.2177, 0.1928, 0.2347, 0.2006, 0.2319, 0.2049, 0.2159, 0.1979, 0.09235, 0.1713, 0.1088, 0.1818, 0.1057, 0.1878, 0.08978, 0.1768, 0.09635, 0.271, 0.08023, 0.2624, 0.08314, 0.2576, 0.09825, 0.266, 0.2562, 0.248, 0.2563, 0.2627, 0.2529, 0.2595, 0.2511, 0.2473, 0.05249, 0.1685, 0.0632, 0.147, 0.06366, 0.1535, 0.05694, 0.1718, 0.07509, 0.1612, 0.08978, 0.1768, 0.08579, 0.184, 0.07295, 0.1675, 0.174, 0.2674, 0.1574, 0.2702, 0.1563, 0.2626, 0.1723, 0.2597, 0.07039, 0.2492, 0.05933, 0.2368, 0.065, 0.2331, 0.07485, 0.244, 0.1405, 0.2719, 0.1193, 0.2706, 0.1202, 0.2634, 0.1404, 0.2646, 0.2421, 0.214, 0.2503, 0.2267, 0.2449, 0.2294, 0.2373, 0.2183, 0.1057, 0.1878, 0.1223, 0.1952, 0.12, 0.2043, 0.1015, 0.1953, 0.1416, 0.1963, 0.1583, 0.1941, 0.1596, 0.2021, 0.1421, 0.2051, 0.05182, 0.2205, 0.04779, 0.2096, 0.05417, 0.2084, 0.05821, 0.2178, 0.2563, 0.2627, 0.2384, 0.2627, 0.2355, 0.2555, 0.2529, 0.2595, 0.1223, 0.1952, 0.1416, 0.1963, 0.1421, 0.2051, 0.12, 0.2043, 0.1744, 0.1917, 0.1931, 0.1926, 0.1922, 0.1997, 0.1749, 0.1991, 0.05933, 0.2368, 0.05182, 0.2205, 0.05821, 0.2178, 0.065, 0.2331, 0.1914, 0.2638, 0.174, 0.2674, 0.1723, 0.2597, 0.1883, 0.2551, 0.0632, 0.147, 0.07509, 0.1612, 0.07295, 0.1675, 0.06366, 0.1535, 0.2159, 0.1979, 0.2319, 0.2049, 0.2284, 0.2105, 0.2138, 0.2046, 0.08978, 0.1768, 0.1057, 0.1878, 0.1015, 0.1953, 0.08579, 0.184, 0.09825, 0.266, 0.08314, 0.2576, 0.08685, 0.2515, 0.1007, 0.2595, 0.2319, 0.2049, 0.2421, 0.214, 0.2373, 0.2183, 0.2284, 0.2105, 0.2327, 0.2705, 0.2109, 0.2647, 0.2068, 0.2541, 0.2291, 0.2591, 0.2109, 0.2647, 0.1914, 0.2638, 0.1883, 0.2551, 0.2068, 0.2541, 0.1574, 0.2702, 0.1405, 0.2719, 0.1404, 0.2646, 0.1563, 0.2626, 0.04779, 0.2096, 0.04775, 0.1892, 0.05396, 0.1899, 0.05417, 0.2084, 0.1931, 0.1926, 0.2159, 0.1979, 0.2138, 0.2046, 0.1922, 0.1997, 0.1193, 0.2706, 0.09825, 0.266, 0.1007, 0.2595, 0.1202, 0.2634, 0.2503, 0.2267, 0.2562, 0.248, 0.2511, 0.2473, 0.2449, 0.2294, 0.04775, 0.1892, 0.05249, 0.1685, 0.05694, 0.1718, 0.05396, 0.1899, 0.1583, 0.1941, 0.1744, 0.1917, 0.1749, 0.1991, 0.1596, 0.2021, 0.08314, 0.2576, 0.07039, 0.2492, 0.07485, 0.244, 0.08685, 0.2515, 0.1421, 0.2051, 0.1596, 0.2021, 0.1673, 0.2174, 0.1531, 0.225, 0.1673, 0.2174, 0.1743, 0.2302, 0.1604, 0.2379, 0.1531, 0.225, 0.1743, 0.2302, 0.1811, 0.2422, 0.167, 0.2499, 0.1604, 0.2379, 0.1811, 0.2422, 0.1883, 0.2551, 0.1723, 0.2597, 0.167, 0.2499, 0.1673, 0.2174, 0.1807, 0.2104, 0.1876, 0.2227, 0.1743, 0.2302, 0.1596, 0.2021, 0.1749, 0.1991, 0.1807, 0.2104, 0.1673, 0.2174, 0.1743, 0.2302, 0.1876, 0.2227, 0.1946, 0.2344, 0.1811, 0.2422, 0.1811, 0.2422, 0.1946, 0.2344, 0.2068, 0.2541, 0.1883, 0.2551, 0.1876, 0.2227, 0.2002, 0.2133, 0.2082, 0.2257, 0.1946, 0.2344, 0.1946, 0.2344, 0.2082, 0.2257, 0.2174, 0.2386, 0.2068, 0.2541, 0.1807, 0.2104, 0.1922, 0.1997, 0.2002, 0.2133, 0.1876, 0.2227, 0.2002, 0.2133, 0.2138, 0.2046, 0.2216, 0.2157, 0.2082, 0.2257, 0.2082, 0.2257, 0.2216, 0.2157, 0.2297, 0.2256, 0.2174, 0.2386, 0.2002, 0.2133, 0.1922, 0.1997, 0.2138, 0.2046, 0.2138, 0.2046, 0.2284, 0.2105, 0.2216, 0.2157, 0.2216, 0.2157, 0.2284, 0.2105, 0.2373, 0.2183, 0.2297, 0.2256, 0.2373, 0.2183, 0.2449, 0.2294, 0.2411, 0.238, 0.2297, 0.2256, 0.2449, 0.2294, 0.2511, 0.2473, 0.2411, 0.238, 0.2174, 0.2386, 0.2291, 0.2591, 0.2068, 0.2541, 0.1531, 0.225, 0.1393, 0.2332, 0.13, 0.2182, 0.1421, 0.2051, 0.1723, 0.2597, 0.1563, 0.2626, 0.1534, 0.2573, 0.167, 0.2499, 0.1604, 0.2379, 0.1468, 0.2457, 0.1393, 0.2332, 0.1531, 0.225, 0.167, 0.2499, 0.1534, 0.2573, 0.1468, 0.2457, 0.1604, 0.2379, 0.1563, 0.2626, 0.1404, 0.2646, 0.1534, 0.2573, 0.1468, 0.2457, 0.1337, 0.2535, 0.1261, 0.2417, 0.1393, 0.2332, 0.1534, 0.2573, 0.1404, 0.2646, 0.1337, 0.2535, 0.1468, 0.2457, 0.1393, 0.2332, 0.1261, 0.2417, 0.1166, 0.228, 0.13, 0.2182, 0.1337, 0.2535, 0.1404, 0.2646, 0.1202, 0.2634, 0.1337, 0.2535, 0.1202, 0.2634, 0.1133, 0.2505, 0.1261, 0.2417, 0.1261, 0.2417, 0.1133, 0.2505, 0.1039, 0.2378, 0.1166, 0.228, 0.1202, 0.2634, 0.1007, 0.2595, 0.1133, 0.2505, 0.1133, 0.2505, 0.1007, 0.2595, 0.09137, 0.2478, 0.1039, 0.2378, 0.1007, 0.2595, 0.08685, 0.2515, 0.09137, 0.2478, 0.1166, 0.228, 0.1069, 0.2158, 0.12, 0.2043, 0.13, 0.2182, 0.1039, 0.2378, 0.09464, 0.2267, 0.1069, 0.2158, 0.1166, 0.228, 0.09137, 0.2478, 0.08267, 0.2372, 0.09464, 0.2267, 0.1039, 0.2378, 0.08685, 0.2515, 0.07485, 0.244, 0.08267, 0.2372, 0.09137, 0.2478, 0.08267, 0.2372, 0.07229, 0.226, 0.08341, 0.215, 0.09464, 0.2267, 0.1069, 0.2158, 0.09438, 0.2034, 0.1015, 0.1953, 0.12, 0.2043, 0.07485, 0.244, 0.065, 0.2331, 0.07229, 0.226, 0.08267, 0.2372, 0.09464, 0.2267, 0.08341, 0.215, 0.09438, 0.2034, 0.1069, 0.2158, 0.07229, 0.226, 0.06098, 0.215, 0.07121, 0.204, 0.08341, 0.215, 0.09438, 0.2034, 0.08069, 0.1923, 0.08579, 0.184, 0.1015, 0.1953, 0.065, 0.2331, 0.05821, 0.2178, 0.06098, 0.215, 0.07229, 0.226, 0.08341, 0.215, 0.07121, 0.204, 0.08069, 0.1923, 0.09438, 0.2034, 0.06098, 0.215, 0.05417, 0.2084, 0.06071, 0.1954, 0.07121, 0.204, 0.08069, 0.1923, 0.06849, 0.1817, 0.07295, 0.1675, 0.08579, 0.184, 0.07121, 0.204, 0.06071, 0.1954, 0.06849, 0.1817, 0.08069, 0.1923, 0.05417, 0.2084, 0.05396, 0.1899, 0.06071, 0.1954, 0.06071, 0.1954, 0.05396, 0.1899, 0.05694, 0.1718, 0.06849, 0.1817, 0.06849, 0.1817, 0.05694, 0.1718, 0.06366, 0.1535, 0.07295, 0.1675, 0.1749, 0.1991, 0.1922, 0.1997, 0.1807, 0.2104, 0.13, 0.2182, 0.12, 0.2043, 0.1421, 0.2051, 0.06098, 0.215, 0.05821, 0.2178, 0.05417, 0.2084, 0.2297, 0.2256, 0.2409, 0.2382, 0.2355, 0.2555, 0.2174, 0.2386, 0.2355, 0.2555, 0.2409, 0.2382, 0.2511, 0.2473, 0.2529, 0.2595])
me_sphere_002.use_remesh_preserve_volume = False
me_sphere_002.use_remesh_preserve_attributes = False
me_sphere_002.use_mirror_vertex_groups = False
me_sphere_002.update()
me_sphere = bpy.data.meshes.new('Sphere')
me_sphere.from_pydata([(-1.269, 0.5265, -2.206), (-0.2728, 0.5265, -2.206), (-1.064, 1.278, -2.206), (-0.2728, 1.278, -2.206), (0.4123, 0.5265, -2.206), (0.4123, 1.278, -2.206), (1.056, 0.5265, -2.206), (1.056, 1.278, -2.206), (1.581, 0.5265, -2.206), (1.728, 1.278, -2.206), (-0.9036, 2.004, -2.206), (-0.2728, 2.004, -2.206), (0.4123, 2.004, -2.206), (1.056, 2.004, -2.206), (2.093, 2.007, -2.138), (-0.4751, 2.771, -2.206), (0.3324, 2.771, -2.206), (1.056, 2.771, -2.206), (1.78, 2.763, -2.181), (0.3324, 3.607, -2.206), (1.056, 3.607, -2.206), (1.728, 3.607, -2.206), (1.056, 4.08, -2.206), (1.728, 4.183, -2.206), (2.804, 2.695, -1.97), (2.636, 3.481, -2.098), (2.531, 4.024, -2.179), (2.804, 2.695, -1.97), (2.636, 3.481, -2.098), (3.744, 2.629, -1.768), (3.355, 3.319, -1.958), (-1.064, -0.2134, -2.206), (-0.2728, -0.2134, -2.206), (0.4123, -0.2134, -2.206), (1.056, -0.2134, -2.206), (1.346, -0.2134, -2.206), (-1.064, -0.9534, -2.206), (-0.2728, -0.9534, -2.206), (0.4123, -0.9534, -2.206), (1.056, -0.9534, -2.206), (-1.064, -1.721, -2.206), (-0.2728, -1.721, -2.206), (0.471, -1.794, -2.206), (-1.064, -2.529, -2.206), (-0.2728, -2.529, -2.206), (-1.064, -2.831, -2.206), (-1.776, -0.2134, -2.206), (-1.776, -0.9534, -2.206), (-1.776, -1.721, -2.206), (-1.776, -2.529, -2.206), (-1.776, -3.08, -2.206), (-2.585, -0.4761, -2.206), (-2.585, -0.9534, -2.206), (-2.585, -1.721, -2.206), (-2.585, -2.529, -2.206), (-2.585, -3.08, -2.206), (-3.467, -0.4828, -2.189), (-3.434, -0.9534, -2.206), (-3.434, -1.721, -2.206), (-3.434, -2.529, -2.206), (-3.434, -2.743, -2.206), (-4.432, -0.06559, -1.988), (-4.264, -0.847, -2.131), (-4.174, -1.721, -2.206), (-3.969, -2.529, -2.206), (-5.274, 0.7691, -1.488), (-5.098, -0.6864, -2.017), (-4.686, -1.712, -2.202), (-0.6904, -5.101, -9.19), (0.306, -5.101, -9.19), (-0.4848, -4.35, -9.19), (0.306, -4.35, -9.19), (0.9912, -5.101, -9.19), (0.9912, -4.35, -9.19), (1.635, -5.101, -9.19), (1.635, -4.35, -9.19), (2.16, -5.101, -9.19), (2.307, -4.35, -9.19), (-0.3247, -3.624, -9.19), (0.306, -3.624, -9.19), (0.9912, -3.624, -9.19), (1.635, -3.624, -9.19), (2.546, -3.653, -9.19), (0.1038, -2.857, -9.19), (0.9112, -2.857, -9.19), (1.635, -2.857, -9.19), (2.307, -2.857, -9.19), (0.9112, -2.021, -9.19), (1.635, -2.021, -9.19), (2.307, -2.021, -9.19), (1.635, -1.548, -9.19), (2.307, -1.445, -9.19), (3.074, -2.857, -9.19), (3.074, -2.021, -9.19), (3.074, -1.559, -9.19), (3.074, -2.857, -9.19), (3.074, -2.021, -9.19), (3.965, -2.857, -9.19), (3.782, -2.021, -9.19), (-0.4848, -5.841, -9.19), (0.306, -5.841, -9.19), (0.9912, -5.841, -9.19), (1.635, -5.841, -9.19), (1.925, -5.841, -9.19), (-0.4848, -6.581, -9.19), (0.306, -6.581, -9.19), (0.9912, -6.581, -9.19), (1.635, -6.581, -9.19), (-0.4848, -7.349, -9.19), (0.306, -7.349, -9.19), (1.05, -7.422, -9.19), (-0.4848, -8.157, -9.19), (0.306, -8.157, -9.19), (-0.4848, -8.459, -9.19), (-1.197, -5.841, -9.19), (-1.197, -6.581, -9.19), (-1.197, -7.349, -9.19), (-1.197, -8.157, -9.19), (-1.197, -8.708, -9.19), (-2.006, -6.104, -9.19), (-2.006, -6.581, -9.19), (-2.006, -7.349, -9.19), (-2.006, -8.157, -9.19), (-2.006, -8.708, -9.19), (-2.856, -6.127, -9.19), (-2.856, -6.581, -9.19), (-2.856, -7.349, -9.19), (-2.856, -8.157, -9.19), (-2.856, -8.371, -9.19), (-3.596, -5.841, -9.19), (-3.596, -6.581, -9.19), (-3.596, -7.349, -9.19), (-3.39, -8.157, -9.19), (-4.459, -5.59, -9.19), (-4.459, -6.581, -9.19), (-4.105, -7.349, -9.19), (-1.327, 1.343, -1.956), (-1.515, 0.6404, -1.956), (1.844, 0.4595, -1.956), (2.037, 1.24, -1.937), (-1.157, 2.1, -1.956), (2.474, 1.953, -1.832), (-0.6926, 2.933, -1.956), (0.1598, 3.816, -1.956), (1.727, 4.454, -1.956), (0.9597, 4.333, -1.956), (2.929, 2.484, -1.729), (3.974, 2.518, -1.555), (2.615, 4.285, -1.941), (3.227, 2.556, -1.677), (3.553, 3.391, -1.745), (1.602, -0.3039, -1.956), (1.295, -1.081, -1.956), (0.6782, -1.969, -1.956), (-0.1262, -2.757, -1.956), (-0.9706, -3.085, -1.956), (-1.938, 0.00349, -1.956), (-1.731, -3.348, -1.956), (-2.631, -0.2091, -1.956), (-2.636, -3.347, -1.956), (-3.477, -0.2011, -1.923), (-3.535, -2.995, -1.956), (-4.447, 0.2119, -1.742), (-4.125, -2.751, -1.956), (-5.292, 0.8252, -1.43), (-5.314, -0.6625, -1.781), (-4.912, -1.859, -1.953), (-1.449, 1.373, -1.706), (-1.63, 0.6925, -1.706), (1.966, 0.4283, -1.706), (2.213, 1.251, -1.676), (-1.275, 2.145, -1.706), (2.666, 1.949, -1.591), (-0.7941, 3.008, -1.706), (0.07952, 3.914, -1.706), (1.727, 4.58, -1.706), (0.9145, 4.451, -1.706), (3.038, 2.399, -1.532), (4.066, 2.477, -1.411), (2.659, 4.403, -1.697), (3.452, 2.504, -1.482), (3.656, 3.404, -1.553), (1.721, -0.3462, -1.706), (1.407, -1.141, -1.706), (0.7748, -2.05, -1.706), (-0.05768, -2.863, -1.706), (-0.9271, -3.204, -1.706), (-2.014, 0.1048, -1.706), (-1.71, -3.472, -1.706), (-2.651, -0.08443, -1.706), (-2.659, -3.471, -1.706), (-3.499, -0.07, -1.673), (-3.582, -3.112, -1.706), (-4.481, 0.3668, -1.533), (-4.198, -2.854, -1.706), (-5.33, 0.9158, -1.327), (-5.407, -0.6101, -1.574), (-5.018, -1.925, -1.704), (-1.572, 1.403, -1.456), (-1.746, 0.7439, -1.456), (2.089, 0.397, -1.456), (2.383, 1.267, -1.432), (-1.393, 2.19, -1.456), (2.849, 1.943, -1.385), (-0.8956, 3.083, -1.456), (-0.0007122, 4.011, -1.456), (1.727, 4.707, -1.456), (0.8695, 4.569, -1.456), (3.11, 2.323, -1.362), (4.125, 2.446, -1.3), (2.698, 4.53, -1.453), (3.616, 2.463, -1.33), (3.737, 3.441, -1.378), (1.84, -0.3885, -1.456), (1.518, -1.2, -1.456), (0.8713, -2.132, -1.456), (0.01091, -2.969, -1.456), (-0.8836, -3.323, -1.456), (-2.09, 0.2062, -1.456), (-1.689, -3.597, -1.456), (-2.672, 0.04035, -1.456), (-2.683, -3.595, -1.456), (-3.508, 0.05274, -1.436), (-3.629, -3.229, -1.456), (-4.492, 0.4825, -1.362), (-4.271, -2.957, -1.456), (-5.354, 0.9545, -1.268), (-5.497, -0.5957, -1.387), (-5.123, -1.997, -1.455), (-1.572, 1.403, -1.206), (-1.746, 0.7439, -1.206), (2.089, 0.397, -1.206), (2.39, 1.273, -1.206), (-1.393, 2.19, -1.206), (2.866, 1.949, -1.206), (-0.8956, 3.083, -1.206), (-0.0007122, 4.011, -1.206), (1.727, 4.707, -1.206), (0.8695, 4.569, -1.206), (3.131, 2.325, -1.206), (4.129, 2.446, -1.206), (2.7, 4.526, -1.206), (3.632, 2.463, -1.206), (3.746, 3.429, -1.206), (1.84, -0.3885, -1.206), (1.518, -1.2, -1.206), (0.8713, -2.132, -1.206), (0.01091, -2.969, -1.206), (-0.8836, -3.323, -1.206), (-2.09, 0.2062, -1.206), (-1.689, -3.597, -1.206), (-2.672, 0.04035, -1.206), (-2.683, -3.595, -1.206), (-3.517, 0.05466, -1.206), (-3.629, -3.229, -1.206), (-4.506, 0.493, -1.21), (-4.271, -2.957, -1.206), (-5.354, 0.9514, -1.229), (-5.495, -0.5765, -1.206), (-5.123, -1.995, -1.206), (-1.572, 1.403, -0.9563), (-1.746, 0.7439, -0.9563), (2.089, 0.397, -0.9563), (2.383, 1.267, -0.9801), (-1.393, 2.19, -0.9563), (2.849, 1.943, -1.028), (-0.8956, 3.083, -0.9563), (-0.0007122, 4.011, -0.9563), (1.727, 4.707, -0.9563), (0.8695, 4.569, -0.9563), (3.11, 2.323, -1.05), (4.125, 2.446, -1.113), (2.698, 4.53, -0.9595), (3.616, 2.463, -1.083), (3.737, 3.441, -1.035), (1.84, -0.3885, -0.9563), (1.518, -1.2, -0.9563), (0.8713, -2.132, -0.9563), (0.01091, -2.969, -0.9563), (-0.8836, -3.323, -0.9563), (-2.09, 0.2062, -0.9563), (-1.689, -3.597, -0.9563), (-2.672, 0.04035, -0.9563), (-2.683, -3.595, -0.9563), (-3.508, 0.05274, -0.9767), (-3.629, -3.229, -0.9563), (-4.492, 0.4712, -1.057), (-4.271, -2.957, -0.9563), (-5.354, 0.9424, -1.188), (-5.497, -0.6019, -1.026), (-5.123, -1.997, -0.9573), (-1.449, 1.373, -0.7063), (-1.63, 0.6925, -0.7063), (1.966, 0.4283, -0.7063), (2.213, 1.251, -0.7363), (-1.275, 2.145, -0.7063), (2.666, 1.949, -0.8221), (-0.7941, 3.008, -0.7063), (0.07952, 3.914, -0.7063), (1.727, 4.58, -0.7063), (0.9145, 4.451, -0.7063), (3.038, 2.399, -0.8807), (4.066, 2.477, -1.002), (2.659, 4.403, -0.7156), (3.452, 2.504, -0.9309), (3.656, 3.404, -0.8598), (1.721, -0.3462, -0.7063), (1.407, -1.141, -0.7063), (0.7748, -2.05, -0.7063), (-0.05768, -2.863, -0.7063), (-0.9271, -3.204, -0.7063), (-2.014, 0.1048, -0.7063), (-1.71, -3.472, -0.7063), (-2.651, -0.08443, -0.7063), (-2.659, -3.471, -0.7063), (-3.499, -0.07, -0.7396), (-3.582, -3.112, -0.7063), (-4.481, 0.3471, -0.8796), (-4.198, -2.854, -0.7063), (-5.33, 0.8876, -1.125), (-5.407, -0.6201, -0.8389), (-5.018, -1.925, -0.7089), (-1.327, 1.343, -0.4563), (-1.515, 0.6404, -0.4563), (1.844, 0.4595, -0.4563), (2.037, 1.24, -0.476), (-1.157, 2.1, -0.4563), (2.474, 1.953, -0.5809), (-0.6926, 2.933, -0.4563), (0.1598, 3.816, -0.4563), (1.727, 4.454, -0.4563), (0.9597, 4.333, -0.4563), (2.929, 2.484, -0.684), (3.974, 2.518, -0.8571), (2.615, 4.285, -0.4712), (3.227, 2.556, -0.7352), (3.553, 3.391, -0.6674), (1.602, -0.3039, -0.4563), (1.295, -1.081, -0.4563), (0.6782, -1.969, -0.4563), (-0.1262, -2.757, -0.4563), (-0.9706, -3.085, -0.4563), (-1.938, 0.00349, -0.4563), (-1.731, -3.348, -0.4563), (-2.631, -0.2091, -0.4563), (-2.636, -3.347, -0.4563), (-3.477, -0.2011, -0.4901), (-3.535, -2.995, -0.4563), (-4.447, 0.1921, -0.6693), (-4.125, -2.751, -0.4563), (-5.292, 0.7776, -1.008), (-5.314, -0.6684, -0.6311), (-4.912, -1.859, -0.4594), (-1.064, 1.278, -0.2063), (-1.269, 0.5265, -0.2063), (-0.2728, 0.5265, -0.2063), (-0.2728, 1.278, -0.2063), (0.4123, 0.5265, -0.2063), (0.4123, 1.278, -0.2063), (1.056, 0.5265, -0.2063), (1.056, 1.278, -0.2063), (1.581, 0.5265, -0.2063), (1.728, 1.278, -0.2064), (-0.2728, 2.004, -0.2063), (-0.9036, 2.004, -0.2063), (0.4123, 2.004, -0.2063), (1.056, 2.004, -0.2063), (2.093, 2.007, -0.2751), (0.3324, 2.771, -0.2063), (-0.4751, 2.771, -0.2063), (1.056, 2.771, -0.2063), (1.78, 2.763, -0.2317), (1.056, 3.607, -0.2063), (0.3324, 3.607, -0.2063), (1.728, 3.607, -0.2064), (1.728, 4.183, -0.2063), (1.056, 4.08, -0.2063), (2.804, 2.695, -0.4424), (3.744, 2.629, -0.645), (2.636, 3.481, -0.3147), (2.531, 4.024, -0.234), (2.804, 2.695, -0.4424), (3.355, 3.319, -0.4541), (2.636, 3.481, -0.3147), (-1.064, -0.2134, -0.2063), (-0.2728, -0.2134, -0.2063), (0.4123, -0.2134, -0.2063), (1.056, -0.2134, -0.2063), (1.346, -0.2134, -0.2063), (-1.064, -0.9534, -0.2063), (-0.2728, -0.9534, -0.2063), (0.4123, -0.9534, -0.2063), (1.056, -0.9534, -0.2063), (-1.064, -1.721, -0.2063), (-0.2728, -1.721, -0.2063), (0.471, -1.794, -0.2063), (-1.064, -2.529, -0.2063), (-0.2728, -2.529, -0.2063), (-1.064, -2.831, -0.2063), (-1.776, -0.2134, -0.2063), (-1.776, -0.9534, -0.2063), (-1.776, -1.721, -0.2063), (-1.776, -2.529, -0.2063), (-1.776, -3.08, -0.2063), (-2.585, -0.4761, -0.2063), (-2.585, -0.9534, -0.2063), (-2.585, -1.721, -0.2063), (-2.585, -2.529, -0.2063), (-2.585, -3.08, -0.2063), (-3.467, -0.4828, -0.2232), (-3.434, -0.9534, -0.2064), (-3.434, -1.721, -0.2063), (-3.434, -2.529, -0.2063), (-3.434, -2.743, -0.2063), (-4.432, -0.06761, -0.4244), (-4.264, -0.847, -0.2819), (-4.174, -1.721, -0.2063), (-3.969, -2.529, -0.2063), (-5.183, 0.4806, -0.7471), (-5.098, -0.6864, -0.3959), (-4.686, -1.712, -0.2101), (-0.6904, 6.374, -9.339), (0.306, 6.374, -9.339), (-0.4848, 7.125, -9.339), (0.306, 7.125, -9.339), (0.9912, 6.374, -9.339), (0.9912, 7.125, -9.339), (1.635, 6.374, -9.339), (1.635, 7.125, -9.339), (2.16, 6.374, -9.339), (2.307, 7.125, -9.339), (-0.3247, 7.852, -9.339), (0.306, 7.852, -9.339), (0.9912, 7.852, -9.339), (1.635, 7.852, -9.339), (2.546, 7.822, -9.339), (0.1038, 8.619, -9.339), (0.9112, 8.619, -9.339), (1.635, 8.619, -9.339), (2.307, 8.619, -9.339), (0.9112, 9.455, -9.339), (1.635, 9.455, -9.339), (2.307, 9.455, -9.339), (1.635, 9.928, -9.339), (2.307, 10.03, -9.339), (3.074, 8.619, -9.339), (3.074, 9.455, -9.339), (3.074, 9.916, -9.339), (3.074, 8.619, -9.339), (3.074, 9.455, -9.339), (3.965, 8.619, -9.339), (3.782, 9.455, -9.339), (-0.4848, 5.634, -9.339), (0.306, 5.634, -9.339), (0.9912, 5.634, -9.339), (1.635, 5.634, -9.339), (1.925, 5.634, -9.339), (-0.4848, 4.894, -9.339), (0.306, 4.894, -9.339), (0.9912, 4.894, -9.339), (1.635, 4.894, -9.339), (-0.4848, 4.127, -9.339), (0.306, 4.127, -9.339), (1.05, 4.054, -9.339), (-0.4848, 3.318, -9.339), (0.306, 3.318, -9.339), (-0.4848, 3.017, -9.339), (-1.197, 5.634, -9.339), (-1.197, 4.894, -9.339), (-1.197, 4.127, -9.339), (-1.197, 3.318, -9.339), (-1.197, 2.767, -9.339), (-2.006, 5.372, -9.339), (-2.006, 4.894, -9.339), (-2.006, 4.127, -9.339), (-2.006, 3.318, -9.339), (-2.006, 2.767, -9.339), (-2.856, 5.349, -9.339), (-2.856, 4.894, -9.339), (-2.856, 4.127, -9.339), (-2.856, 3.318, -9.339), (-2.856, 3.105, -9.339), (-3.596, 5.634, -9.339), (-3.596, 4.894, -9.339), (-3.596, 4.127, -9.339), (-3.39, 3.318, -9.339), (-4.459, 5.886, -9.339), (-4.459, 4.894, -9.339), (-4.105, 4.127, -9.339), (-0.4848, 7.125, -9.089), (-0.6904, 6.374, -9.089), (2.16, 6.374, -9.089), (2.307, 7.125, -9.089), (-0.3247, 7.852, -9.089), (2.546, 7.822, -9.089), (0.1038, 8.619, -9.089), (0.9112, 9.455, -9.089), (2.307, 10.03, -9.089), (1.635, 9.928, -9.089), (3.074, 8.619, -9.089), (3.965, 8.619, -9.089), (3.074, 9.916, -9.089), (3.074, 8.619, -9.089), (3.782, 9.455, -9.089), (1.925, 5.634, -9.089), (1.635, 4.894, -9.089), (1.05, 4.054, -9.089), (0.306, 3.318, -9.089), (-0.4848, 3.017, -9.089), (-1.197, 5.634, -9.089), (-1.197, 2.767, -9.089), (-2.006, 5.372, -9.089), (-2.006, 2.767, -9.089), (-2.856, 5.349, -9.089), (-2.856, 3.105, -9.089), (-3.596, 5.634, -9.089), (-3.39, 3.318, -9.089), (-4.459, 5.886, -9.089), (-4.459, 4.894, -9.089), (-4.105, 4.127, -9.089), (-0.4848, 7.125, -8.839), (-0.6904, 6.374, -8.839), (2.16, 6.374, -8.839), (2.307, 7.125, -8.839), (-0.3247, 7.852, -8.839), (2.546, 7.822, -8.839), (0.1038, 8.619, -8.839), (0.9112, 9.455, -8.839), (2.307, 10.03, -8.839), (1.635, 9.928, -8.839), (3.074, 8.619, -8.839), (3.965, 8.619, -8.839), (3.074, 9.916, -8.839), (3.074, 8.619, -8.839), (3.782, 9.455, -8.839), (1.925, 5.634, -8.839), (1.635, 4.894, -8.839), (1.05, 4.054, -8.839), (0.306, 3.318, -8.839), (-0.4848, 3.017, -8.839), (-1.197, 5.634, -8.839), (-1.197, 2.767, -8.839), (-2.006, 5.372, -8.839), (-2.006, 2.767, -8.839), (-2.856, 5.349, -8.839), (-2.856, 3.105, -8.839), (-3.596, 5.634, -8.839), (-3.39, 3.318, -8.839), (-4.459, 5.886, -8.839), (-4.459, 4.894, -8.839), (-4.105, 4.127, -8.839), (-0.4848, 7.125, -8.589), (-0.6904, 6.374, -8.589), (2.16, 6.374, -8.589), (2.307, 7.125, -8.589), (-0.3247, 7.852, -8.589), (2.546, 7.822, -8.589), (0.1038, 8.619, -8.589), (0.9112, 9.455, -8.589), (2.307, 10.03, -8.589), (1.635, 9.928, -8.589), (3.074, 8.619, -8.589), (3.965, 8.619, -8.589), (3.074, 9.916, -8.589), (3.074, 8.619, -8.589), (3.782, 9.455, -8.589), (1.925, 5.634, -8.589), (1.635, 4.894, -8.589), (1.05, 4.054, -8.589), (0.306, 3.318, -8.589), (-0.4848, 3.017, -8.589), (-1.197, 5.634, -8.589), (-1.197, 2.767, -8.589), (-2.006, 5.372, -8.589), (-2.006, 2.767, -8.589), (-2.856, 5.349, -8.589), (-2.856, 3.105, -8.589), (-3.596, 5.634, -8.589), (-3.39, 3.318, -8.589), (-4.459, 5.886, -8.589), (-4.459, 4.894, -8.589), (-4.105, 4.127, -8.589), (-0.4848, 7.125, -8.339), (-0.6904, 6.374, -8.339), (2.16, 6.374, -8.339), (2.307, 7.125, -8.339), (-0.3247, 7.852, -8.339), (2.546, 7.822, -8.339), (0.1038, 8.619, -8.339), (0.9112, 9.455, -8.339), (2.307, 10.03, -8.339), (1.635, 9.928, -8.339), (3.074, 8.619, -8.339), (3.965, 8.619, -8.339), (3.074, 9.916, -8.339), (3.074, 8.619, -8.339), (3.782, 9.455, -8.339), (1.925, 5.634, -8.339), (1.635, 4.894, -8.339), (1.05, 4.054, -8.339), (0.306, 3.318, -8.339), (-0.4848, 3.017, -8.339), (-1.197, 5.634, -8.339), (-1.197, 2.767, -8.339), (-2.006, 5.372, -8.339), (-2.006, 2.767, -8.339), (-2.856, 5.349, -8.339), (-2.856, 3.105, -8.339), (-3.596, 5.634, -8.339), (-3.39, 3.318, -8.339), (-4.459, 5.886, -8.339), (-4.459, 4.894, -8.339), (-4.105, 4.127, -8.339), (-0.4848, 7.125, -8.089), (-0.6904, 6.374, -8.089), (2.16, 6.374, -8.089), (2.307, 7.125, -8.089), (-0.3247, 7.852, -8.089), (2.546, 7.822, -8.089), (0.1038, 8.619, -8.089), (0.9112, 9.455, -8.089), (2.307, 10.03, -8.089), (1.635, 9.928, -8.089), (3.074, 8.619, -8.089), (3.965, 8.619, -8.089), (3.074, 9.916, -8.089), (3.074, 8.619, -8.089), (3.782, 9.455, -8.089), (1.925, 5.634, -8.089), (1.635, 4.894, -8.089), (1.05, 4.054, -8.089), (0.306, 3.318, -8.089), (-0.4848, 3.017, -8.089), (-1.197, 5.634, -8.089), (-1.197, 2.767, -8.089), (-2.006, 5.372, -8.089), (-2.006, 2.767, -8.089), (-2.856, 5.349, -8.089), (-2.856, 3.105, -8.089), (-3.596, 5.634, -8.089), (-3.39, 3.318, -8.089), (-4.459, 5.886, -8.089), (-4.459, 4.894, -8.089), (-4.105, 4.127, -8.089), (-0.4848, 7.125, -7.839), (-0.6904, 6.374, -7.839), (2.16, 6.374, -7.839), (2.307, 7.125, -7.839), (-0.3247, 7.852, -7.839), (2.546, 7.822, -7.839), (0.1038, 8.619, -7.839), (0.9112, 9.455, -7.839), (2.307, 10.03, -7.839), (1.635, 9.928, -7.839), (3.074, 8.619, -7.839), (3.965, 8.619, -7.839), (3.074, 9.916, -7.839), (3.074, 8.619, -7.839), (3.782, 9.455, -7.839), (1.925, 5.634, -7.839), (1.635, 4.894, -7.839), (1.05, 4.054, -7.839), (0.306, 3.318, -7.839), (-0.4848, 3.017, -7.839), (-1.197, 5.634, -7.839), (-1.197, 2.767, -7.839), (-2.006, 5.372, -7.839), (-2.006, 2.767, -7.839), (-2.856, 5.349, -7.839), (-2.856, 3.105, -7.839), (-3.596, 5.634, -7.839), (-3.39, 3.318, -7.839), (-4.459, 5.886, -7.839), (-4.459, 4.894, -7.839), (-4.105, 4.127, -7.839), (-0.4848, 7.125, -7.589), (-0.6904, 6.374, -7.589), (2.16, 6.374, -7.589), (2.307, 7.125, -7.589), (-0.3247, 7.852, -7.589), (2.546, 7.822, -7.589), (0.1038, 8.619, -7.589), (0.9112, 9.455, -7.589), (2.307, 10.03, -7.589), (1.635, 9.928, -7.589), (3.074, 8.619, -7.589), (3.965, 8.619, -7.589), (3.074, 9.916, -7.589), (3.074, 8.619, -7.589), (3.782, 9.455, -7.589), (1.925, 5.634, -7.589), (1.635, 4.894, -7.589), (1.05, 4.054, -7.589), (0.306, 3.318, -7.589), (-0.4848, 3.017, -7.589), (-1.197, 5.634, -7.589), (-1.197, 2.767, -7.589), (-2.006, 5.372, -7.589), (-2.006, 2.767, -7.589), (-2.856, 5.349, -7.589), (-2.856, 3.105, -7.589), (-3.596, 5.634, -7.589), (-3.39, 3.318, -7.589), (-4.459, 5.886, -7.589), (-4.459, 4.894, -7.589), (-4.105, 4.127, -7.589), (-0.4848, 7.125, -7.339), (-0.6904, 6.374, -7.339), (0.306, 6.374, -7.339), (0.306, 7.125, -7.339), (0.9912, 6.374, -7.339), (0.9912, 7.125, -7.339), (1.635, 6.374, -7.339), (1.635, 7.125, -7.339), (2.16, 6.374, -7.339), (2.307, 7.125, -7.339), (0.306, 7.852, -7.339), (-0.3247, 7.852, -7.339), (0.9912, 7.852, -7.339), (1.635, 7.852, -7.339), (2.546, 7.822, -7.339), (0.9112, 8.619, -7.339), (0.1038, 8.619, -7.339), (1.635, 8.619, -7.339), (2.307, 8.619, -7.339), (1.635, 9.455, -7.339), (0.9112, 9.455, -7.339), (2.307, 9.455, -7.339), (2.307, 10.03, -7.339), (1.635, 9.928, -7.339), (3.074, 8.619, -7.339), (3.965, 8.619, -7.339), (3.074, 9.455, -7.339), (3.074, 9.916, -7.339), (3.074, 8.619, -7.339), (3.782, 9.455, -7.339), (3.074, 9.455, -7.339), (-0.4848, 5.634, -7.339), (0.306, 5.634, -7.339), (0.9912, 5.634, -7.339), (1.635, 5.634, -7.339), (1.925, 5.634, -7.339), (-0.4848, 4.894, -7.339), (0.306, 4.894, -7.339), (0.9912, 4.894, -7.339), (1.635, 4.894, -7.339), (-0.4848, 4.127, -7.339), (0.306, 4.127, -7.339), (1.05, 4.054, -7.339), (-0.4848, 3.318, -7.339), (0.306, 3.318, -7.339), (-0.4848, 3.017, -7.339), (-1.197, 5.634, -7.339), (-1.197, 4.894, -7.339), (-1.197, 4.127, -7.339), (-1.197, 3.318, -7.339), (-1.197, 2.767, -7.339), (-2.006, 5.372, -7.339), (-2.006, 4.894, -7.339), (-2.006, 4.127, -7.339), (-2.006, 3.318, -7.339), (-2.006, 2.767, -7.339), (-2.856, 5.349, -7.339), (-2.856, 4.894, -7.339), (-2.856, 4.127, -7.339), (-2.856, 3.318, -7.339), (-2.856, 3.105, -7.339), (-3.596, 5.634, -7.339), (-3.596, 4.894, -7.339), (-3.596, 4.127, -7.339), (-3.39, 3.318, -7.339), (-4.459, 5.886, -7.339), (-4.459, 4.894, -7.339), (-4.105, 4.127, -7.339), (-1.269, 0.5265, 6.968), (-0.2728, 0.5265, 6.968), (-1.064, 1.278, 6.968), (-0.2728, 1.278, 6.968), (0.4123, 0.5265, 6.968), (0.4123, 1.278, 6.968), (1.056, 0.5265, 6.968), (1.056, 1.278, 6.968), (1.581, 0.5265, 6.968), (1.728, 1.278, 6.968), (-0.9036, 2.004, 6.968), (-0.2728, 2.004, 6.968), (0.4123, 2.004, 6.968), (1.056, 2.004, 6.968), (1.968, 1.975, 6.968), (-0.4751, 2.771, 6.968), (0.3324, 2.771, 6.968), (1.056, 2.771, 6.968), (1.728, 2.771, 6.968), (0.3324, 3.607, 6.968), (1.056, 3.607, 6.968), (1.728, 3.607, 6.968), (1.056, 4.08, 6.968), (1.728, 4.183, 6.968), (2.495, 2.771, 6.968), (2.495, 3.607, 6.968), (2.495, 4.069, 6.968), (2.495, 2.771, 6.968), (2.495, 3.607, 6.968), (3.386, 2.771, 6.968), (3.203, 3.607, 6.968), (-1.064, -0.2134, 6.968), (-0.2728, -0.2134, 6.968), (0.4123, -0.2134, 6.968), (1.056, -0.2134, 6.968), (1.346, -0.2134, 6.968), (-1.064, -0.9534, 6.968), (-0.2728, -0.9534, 6.968), (0.4123, -0.9534, 6.968), (1.056, -0.9534, 6.968), (-1.064, -1.721, 6.968), (-0.2728, -1.721, 6.968), (0.471, -1.794, 6.968), (-1.064, -2.529, 6.968), (-0.2728, -2.529, 6.968), (-1.064, -2.831, 6.968), (-1.776, -0.2134, 6.968), (-1.776, -0.9534, 6.968), (-1.776, -1.721, 6.968), (-1.776, -2.529, 6.968), (-1.776, -3.08, 6.968), (-2.585, -0.4761, 6.968), (-2.585, -0.9534, 6.968), (-2.585, -1.721, 6.968), (-2.585, -2.529, 6.968), (-2.585, -3.08, 6.968), (-3.434, -0.4989, 6.968), (-3.434, -0.9534, 6.968), (-3.434, -1.721, 6.968), (-3.434, -2.529, 6.968), (-3.434, -2.743, 6.968), (-4.174, -0.2134, 6.968), (-4.174, -0.9534, 6.968), (-4.174, -1.721, 6.968), (-3.969, -2.529, 6.968), (-5.172, 0.2167, 6.815), (-5.038, -0.9534, 6.968), (-4.684, -1.721, 6.968), (-1.327, 1.343, 7.218), (-1.515, 0.6404, 7.218), (1.844, 0.4595, 7.218), (1.989, 1.208, 7.218), (-1.157, 2.1, 7.218), (2.21, 1.855, 7.218), (-0.6926, 2.933, 7.218), (0.1598, 3.816, 7.218), (1.727, 4.454, 7.218), (0.9597, 4.333, 7.218), (2.495, 2.5, 7.218), (3.597, 2.602, 7.218), (2.591, 4.322, 7.218), (2.721, 2.622, 7.218), (3.426, 3.761, 7.218), (1.602, -0.3039, 7.218), (1.295, -1.081, 7.218), (0.6782, -1.969, 7.218), (-0.1262, -2.757, 7.218), (-0.9706, -3.085, 7.218), (-1.938, 0.00349, 7.218), (-1.731, -3.348, 7.218), (-2.631, -0.2091, 7.218), (-2.636, -3.347, 7.218), (-3.388, -0.232, 7.218), (-3.535, -2.995, 7.218), (-4.088, 0.0432, 7.218), (-4.125, -2.751, 7.218), (-5.2, 0.2544, 7.218), (-5.302, -1.012, 7.218), (-4.911, -1.869, 7.218), (-1.449, 1.373, 7.468), (-1.63, 0.6925, 7.468), (1.966, 0.4283, 7.468), (2.112, 1.175, 7.468), (-1.275, 2.145, 7.468), (2.324, 1.799, 7.468), (-0.7941, 3.008, 7.468), (0.07952, 3.914, 7.468), (1.727, 4.58, 7.468), (0.9145, 4.451, 7.468), (2.507, 2.375, 7.468), (3.696, 2.523, 7.468), (2.637, 4.44, 7.468), (2.826, 2.552, 7.468), (3.533, 3.829, 7.468), (1.721, -0.3462, 7.468), (1.407, -1.141, 7.468), (0.7748, -2.05, 7.468), (-0.05768, -2.863, 7.468), (-0.9271, -3.204, 7.468), (-2.014, 0.1048, 7.468), (-1.71, -3.472, 7.468), (-2.651, -0.08443, 7.468), (-2.659, -3.471, 7.468), (-3.367, -0.1075, 7.468), (-3.582, -3.112, 7.468), (-4.053, 0.1646, 7.468), (-4.198, -2.854, 7.468), (-5.277, 0.355, 7.468), (-5.427, -1.033, 7.468), (-5.016, -1.938, 7.468), (-1.572, 1.403, 7.718), (-1.746, 0.7439, 7.718), (2.089, 0.397, 7.718), (2.234, 1.142, 7.718), (-1.393, 2.19, 7.718), (2.437, 1.743, 7.718), (-0.8956, 3.083, 7.718), (-0.0007122, 4.011, 7.718), (1.727, 4.707, 7.718), (0.8695, 4.569, 7.718), (2.522, 2.249, 7.718), (3.796, 2.446, 7.718), (2.684, 4.557, 7.718), (2.931, 2.482, 7.718), (3.641, 3.895, 7.718), (1.84, -0.3885, 7.718), (1.518, -1.2, 7.718), (0.8713, -2.132, 7.718), (0.01091, -2.969, 7.718), (-0.8836, -3.323, 7.718), (-2.09, 0.2062, 7.718), (-1.689, -3.597, 7.718), (-2.672, 0.04035, 7.718), (-2.683, -3.595, 7.718), (-3.345, 0.01707, 7.718), (-3.629, -3.229, 7.718), (-4.019, 0.2866, 7.718), (-4.271, -2.957, 7.718), (-5.354, 0.4552, 7.718), (-5.552, -1.053, 7.718), (-5.122, -2.007, 7.718), (-1.572, 1.403, 7.968), (-1.746, 0.7439, 7.968), (2.089, 0.397, 7.968), (2.234, 1.142, 7.968), (-1.393, 2.19, 7.968), (2.437, 1.743, 7.968), (-0.8956, 3.083, 7.968), (-0.0007122, 4.011, 7.968), (1.727, 4.707, 7.968), (0.8695, 4.569, 7.968), (2.522, 2.249, 7.968), (3.796, 2.446, 7.968), (2.684, 4.557, 7.968), (2.931, 2.482, 7.968), (3.641, 3.895, 7.968), (1.84, -0.3885, 7.968), (1.518, -1.2, 7.968), (0.8713, -2.132, 7.968), (0.01091, -2.969, 7.968), (-0.8836, -3.323, 7.968), (-2.09, 0.2062, 7.968), (-1.689, -3.597, 7.968), (-2.672, 0.04035, 7.968), (-2.683, -3.595, 7.968), (-3.345, 0.01707, 7.968), (-3.629, -3.229, 7.968), (-4.019, 0.2866, 7.968), (-4.271, -2.957, 7.968), (-5.354, 0.4552, 7.968), (-5.552, -1.053, 7.968), (-5.122, -2.007, 7.968), (-1.572, 1.403, 8.218), (-1.746, 0.7439, 8.218), (2.089, 0.397, 8.218), (2.234, 1.142, 8.218), (-1.393, 2.19, 8.218), (2.437, 1.743, 8.218), (-0.8956, 3.083, 8.218), (-0.0007122, 4.011, 8.218), (1.727, 4.707, 8.218), (0.8695, 4.569, 8.218), (2.522, 2.249, 8.218), (3.796, 2.446, 8.218), (2.684, 4.557, 8.218), (2.931, 2.482, 8.218), (3.641, 3.895, 8.218), (1.84, -0.3885, 8.218), (1.518, -1.2, 8.218), (0.8713, -2.132, 8.218), (0.01091, -2.969, 8.218), (-0.8836, -3.323, 8.218), (-2.09, 0.2062, 8.218), (-1.689, -3.597, 8.218), (-2.672, 0.04035, 8.218), (-2.683, -3.595, 8.218), (-3.345, 0.01707, 8.218), (-3.629, -3.229, 8.218), (-4.019, 0.2866, 8.218), (-4.271, -2.957, 8.218), (-5.354, 0.4552, 8.218), (-5.552, -1.053, 8.218), (-5.122, -2.007, 8.218), (-1.449, 1.373, 8.468), (-1.63, 0.6925, 8.468), (1.966, 0.4283, 8.468), (2.112, 1.175, 8.468), (-1.275, 2.145, 8.468), (2.324, 1.799, 8.468), (-0.7941, 3.008, 8.468), (0.07952, 3.914, 8.468), (1.727, 4.58, 8.468), (0.9145, 4.451, 8.468), (2.507, 2.375, 8.468), (3.696, 2.523, 8.468), (2.637, 4.44, 8.468), (2.826, 2.552, 8.468), (3.533, 3.829, 8.468), (1.721, -0.3462, 8.468), (1.407, -1.141, 8.468), (0.7748, -2.05, 8.468), (-0.05768, -2.863, 8.468), (-0.9271, -3.204, 8.468), (-2.014, 0.1048, 8.468), (-1.71, -3.472, 8.468), (-2.651, -0.08443, 8.468), (-2.659, -3.471, 8.468), (-3.367, -0.1075, 8.468), (-3.582, -3.112, 8.468), (-4.053, 0.1646, 8.468), (-4.198, -2.854, 8.468), (-5.277, 0.355, 8.468), (-5.427, -1.033, 8.468), (-5.016, -1.938, 8.468), (-1.327, 1.343, 8.718), (-1.515, 0.6404, 8.718), (1.844, 0.4595, 8.718), (1.989, 1.208, 8.718), (-1.157, 2.1, 8.718), (2.21, 1.855, 8.718), (-0.6926, 2.933, 8.718), (0.1598, 3.816, 8.718), (1.727, 4.454, 8.718), (0.9597, 4.333, 8.718), (2.495, 2.5, 8.718), (3.597, 2.602, 8.718), (2.591, 4.322, 8.718), (2.721, 2.622, 8.718), (3.426, 3.761, 8.718), (1.602, -0.3039, 8.718), (1.295, -1.081, 8.718), (0.6782, -1.969, 8.718), (-0.1262, -2.757, 8.718), (-0.9706, -3.085, 8.718), (-1.938, 0.00349, 8.718), (-1.731, -3.348, 8.718), (-2.631, -0.2091, 8.718), (-2.636, -3.347, 8.718), (-3.388, -0.232, 8.718), (-3.535, -2.995, 8.718), (-4.088, 0.0432, 8.718), (-4.125, -2.751, 8.718), (-5.2, 0.2544, 8.718), (-5.302, -1.012, 8.718), (-4.911, -1.869, 8.718), (-1.064, 1.278, 8.968), (-1.269, 0.5265, 8.968), (-0.2728, 0.5265, 8.968), (-0.2728, 1.278, 8.968), (0.4123, 0.5265, 8.968), (0.4123, 1.278, 8.968), (1.056, 0.5265, 8.968), (1.056, 1.278, 8.968), (1.581, 0.5265, 8.968), (1.728, 1.278, 8.968), (-0.2728, 2.004, 8.968), (-0.9036, 2.004, 8.968), (0.4123, 2.004, 8.968), (1.056, 2.004, 8.968), (1.968, 1.975, 8.968), (0.3324, 2.771, 8.968), (-0.4751, 2.771, 8.968), (1.056, 2.771, 8.968), (1.728, 2.771, 8.968), (1.056, 3.607, 8.968), (0.3324, 3.607, 8.968), (1.728, 3.607, 8.968), (1.728, 4.183, 8.968), (1.056, 4.08, 8.968), (2.495, 2.771, 8.968), (3.386, 2.771, 8.968), (2.495, 3.607, 8.968), (2.495, 4.069, 8.968), (2.495, 2.771, 8.968), (3.203, 3.607, 8.968), (2.495, 3.607, 8.968), (-1.064, -0.2134, 8.968), (-0.2728, -0.2134, 8.968), (0.4123, -0.2134, 8.968), (1.056, -0.2134, 8.968), (1.346, -0.2134, 8.968), (-1.064, -0.9534, 8.968), (-0.2728, -0.9534, 8.968), (0.4123, -0.9534, 8.968), (1.056, -0.9534, 8.968), (-1.064, -1.721, 8.968), (-0.2728, -1.721, 8.968), (0.471, -1.794, 8.968), (-1.064, -2.529, 8.968), (-0.2728, -2.529, 8.968), (-1.064, -2.831, 8.968), (-1.776, -0.2134, 8.968), (-1.776, -0.9534, 8.968), (-1.776, -1.721, 8.968), (-1.776, -2.529, 8.968), (-1.776, -3.08, 8.968), (-2.585, -0.4761, 8.968), (-2.585, -0.9534, 8.968), (-2.585, -1.721, 8.968), (-2.585, -2.529, 8.968), (-2.585, -3.08, 8.968), (-3.434, -0.4989, 8.968), (-3.434, -0.9534, 8.968), (-3.434, -1.721, 8.968), (-3.434, -2.529, 8.968), (-3.434, -2.743, 8.968), (-4.174, -0.2134, 8.968), (-4.174, -0.9534, 8.968), (-4.174, -1.721, 8.968), (-3.969, -2.529, 8.968), (-5.038, 0.03779, 8.968), (-5.038, -0.9534, 8.968), (-4.684, -1.721, 8.968)], [(28, 25), (24, 27), (29, 24)], [(0, 1, 3, 2), (3, 1, 4, 5), (5, 4, 6, 7), (7, 6, 8, 9), (3, 5, 12, 11), (2, 3, 11, 10), (5, 7, 13, 12), (7, 9, 14, 13), (12, 13, 17, 16), (13, 14, 18, 17), (11, 12, 16, 15), (16, 17, 20, 19), (17, 18, 21, 20), (16, 19, 15), (19, 20, 22), (20, 21, 23, 22), (23, 21, 25, 26), (26, 25, 30), (18, 14, 24), (1, 0, 31, 32), (8, 6, 34, 35), (4, 1, 32, 33), (6, 4, 33, 34), (35, 34, 39), (33, 32, 37, 38), (34, 33, 38, 39), (32, 31, 36, 37), (38, 42, 39), (38, 37, 41, 42), (37, 36, 40, 41), (42, 41, 44), (41, 40, 43, 44), (44, 43, 45), (36, 31, 46, 47), (40, 36, 47, 48), (43, 40, 48, 49), (45, 43, 49, 50), (49, 48, 53, 54), (47, 46, 51, 52), (50, 49, 54, 55), (48, 47, 52, 53), (54, 53, 58, 59), (52, 51, 56, 57), (55, 54, 59, 60), (53, 52, 57, 58), (59, 58, 63, 64), (57, 56, 61, 62), (58, 57, 62, 63), (64, 63, 67), (63, 62, 66, 67), (62, 61, 65, 66), (10, 11, 15), (31, 0, 46), (59, 64, 60), (21, 18, 27, 28), (27, 29, 30, 28), (68, 69, 71, 70), (71, 69, 72, 73), (73, 72, 74, 75), (75, 74, 76, 77), (71, 73, 80, 79), (70, 71, 79, 78), (73, 75, 81, 80), (75, 77, 82, 81), (80, 81, 85, 84), (81, 82, 86, 85), (79, 80, 84, 83), (84, 85, 88, 87), (85, 86, 89, 88), (84, 87, 83), (87, 88, 90), (88, 89, 91, 90), (91, 89, 93, 94), (94, 93, 98), (86, 82, 92), (69, 68, 99, 100), (76, 74, 102, 103), (72, 69, 100, 101), (74, 72, 101, 102), (103, 102, 107), (101, 100, 105, 106), (102, 101, 106, 107), (100, 99, 104, 105), (106, 110, 107), (106, 105, 109, 110), (105, 104, 108, 109), (110, 109, 112), (109, 108, 111, 112), (112, 111, 113), (104, 99, 114, 115), (108, 104, 115, 116), (111, 108, 116, 117), (113, 111, 117, 118), (117, 116, 121, 122), (115, 114, 119, 120), (118, 117, 122, 123), (116, 115, 120, 121), (122, 121, 126, 127), (120, 119, 124, 125), (123, 122, 127, 128), (121, 120, 125, 126), (127, 126, 131, 132), (125, 124, 129, 130), (126, 125, 130, 131), (132, 131, 135), (131, 130, 134, 135), (130, 129, 133, 134), (78, 79, 83), (99, 68, 114), (127, 132, 128), (89, 86, 95, 96), (95, 97, 98, 96), (159, 161, 192, 190), (139, 138, 169, 170), (164, 162, 193, 195), (143, 145, 176, 174), (160, 158, 189, 191), (154, 155, 186, 185), (145, 144, 175, 176), (149, 141, 172, 180), (141, 139, 170, 172), (151, 152, 183, 182), (163, 166, 197, 194), (142, 143, 174, 173), (153, 154, 185, 184), (148, 150, 181, 179), (166, 165, 196, 197), (136, 140, 171, 167), (155, 157, 188, 186), (150, 147, 178, 181), (165, 164, 195, 196), (162, 160, 191, 193), (138, 151, 182, 169), (157, 159, 190, 188), (152, 153, 184, 183), (144, 148, 179, 175), (158, 156, 187, 189), (137, 136, 167, 168), (161, 163, 194, 192), (147, 146, 177, 178), (156, 137, 168, 187), (140, 142, 173, 171), (61, 56, 160, 162), (30, 29, 147, 150), (14, 9, 139, 141), (66, 65, 164, 165), (26, 30, 150, 148), (22, 23, 144, 145), (45, 50, 157, 155), (67, 66, 165, 166), (42, 44, 154, 153), (19, 22, 145, 143), (64, 67, 166, 163), (9, 8, 138, 139), (35, 39, 152, 151), (24, 14, 141, 149), (44, 45, 155, 154), (56, 51, 158, 160), (29, 27, 146, 147), (65, 61, 162, 164), (55, 60, 161, 159), (0, 2, 136, 137), (10, 15, 142, 140), (23, 26, 148, 144), (46, 0, 137, 156), (60, 64, 163, 161), (51, 46, 156, 158), (39, 42, 153, 152), (50, 55, 159, 157), (8, 35, 151, 138), (2, 10, 140, 136), (15, 19, 143, 142), (171, 173, 204, 202), (190, 192, 223, 221), (170, 169, 200, 201), (195, 193, 224, 226), (174, 176, 207, 205), (191, 189, 220, 222), (185, 186, 217, 216), (176, 175, 206, 207), (180, 172, 203, 211), (172, 170, 201, 203), (182, 183, 214, 213), (194, 197, 228, 225), (173, 174, 205, 204), (184, 185, 216, 215), (179, 181, 212, 210), (197, 196, 227, 228), (167, 171, 202, 198), (186, 188, 219, 217), (181, 178, 209, 212), (196, 195, 226, 227), (193, 191, 222, 224), (169, 182, 213, 200), (188, 190, 221, 219), (183, 184, 215, 214), (175, 179, 210, 206), (189, 187, 218, 220), (168, 167, 198, 199), (192, 194, 225, 223), (178, 177, 208, 209), (187, 168, 199, 218), (213, 214, 245, 244), (225, 228, 259, 256), (204, 205, 236, 235), (215, 216, 247, 246), (210, 212, 243, 241), (228, 227, 258, 259), (198, 202, 233, 229), (217, 219, 250, 248), (212, 209, 240, 243), (227, 226, 257, 258), (224, 222, 253, 255), (200, 213, 244, 231), (219, 221, 252, 250), (214, 215, 246, 245), (206, 210, 241, 237), (220, 218, 249, 251), (199, 198, 229, 230), (223, 225, 256, 254), (209, 208, 239, 240), (218, 199, 230, 249), (202, 204, 235, 233), (221, 223, 254, 252), (201, 200, 231, 232), (226, 224, 255, 257), (205, 207, 238, 236), (222, 220, 251, 253), (216, 217, 248, 247), (207, 206, 237, 238), (211, 203, 234, 242), (203, 201, 232, 234), (231, 244, 275, 262), (250, 252, 283, 281), (245, 246, 277, 276), (237, 241, 272, 268), (251, 249, 280, 282), (230, 229, 260, 261), (254, 256, 287, 285), (240, 239, 270, 271), (249, 230, 261, 280), (233, 235, 266, 264), (252, 254, 285, 283), (232, 231, 262, 263), (257, 255, 286, 288), (236, 238, 269, 267), (253, 251, 282, 284), (247, 248, 279, 278), (238, 237, 268, 269), (242, 234, 265, 273), (234, 232, 263, 265), (244, 245, 276, 275), (256, 259, 290, 287), (235, 236, 267, 266), (246, 247, 278, 277), (241, 243, 274, 272), (259, 258, 289, 290), (229, 233, 264, 260), (248, 250, 281, 279), (243, 240, 271, 274), (258, 257, 288, 289), (255, 253, 284, 286), (285, 287, 318, 316), (271, 270, 301, 302), (280, 261, 292, 311), (264, 266, 297, 295), (283, 285, 316, 314), (263, 262, 293, 294), (288, 286, 317, 319), (267, 269, 300, 298), (284, 282, 313, 315), (278, 279, 310, 309), (269, 268, 299, 300), (273, 265, 296, 304), (265, 263, 294, 296), (275, 276, 307, 306), (287, 290, 321, 318), (266, 267, 298, 297), (277, 278, 309, 308), (272, 274, 305, 303), (290, 289, 320, 321), (260, 264, 295, 291), (279, 281, 312, 310), (274, 271, 302, 305), (289, 288, 319, 320), (286, 284, 315, 317), (262, 275, 306, 293), (281, 283, 314, 312), (276, 277, 308, 307), (268, 272, 303, 299), (282, 280, 311, 313), (261, 260, 291, 292), (300, 299, 330, 331), (304, 296, 327, 335), (296, 294, 325, 327), (306, 307, 338, 337), (318, 321, 352, 349), (297, 298, 329, 328), (308, 309, 340, 339), (303, 305, 336, 334), (321, 320, 351, 352), (291, 295, 326, 322), (310, 312, 343, 341), (305, 302, 333, 336), (320, 319, 350, 351), (317, 315, 346, 348), (293, 306, 337, 324), (312, 314, 345, 343), (307, 308, 339, 338), (299, 303, 334, 330), (313, 311, 342, 344), (292, 291, 322, 323), (316, 318, 349, 347), (302, 301, 332, 333), (311, 292, 323, 342), (295, 297, 328, 326), (314, 316, 347, 345), (294, 293, 324, 325), (319, 317, 348, 350), (298, 300, 331, 329), (315, 313, 344, 346), (309, 310, 341, 340), (336, 333, 378, 382), (351, 350, 418, 419), (348, 346, 409, 414), (324, 337, 388, 361), (343, 345, 408, 403), (338, 339, 395, 392), (330, 334, 380, 375), (344, 342, 399, 404), (323, 322, 353, 354), (347, 349, 417, 413), (333, 332, 377, 378), (342, 323, 354, 399), (326, 328, 369, 364), (345, 347, 413, 408), (325, 324, 361, 362), (350, 348, 414, 418), (329, 331, 376, 373), (346, 344, 404, 409), (340, 341, 398, 397), (331, 330, 375, 376), (335, 327, 367, 381), (327, 325, 362, 367), (337, 338, 392, 388), (349, 352, 420, 417), (328, 329, 373, 369), (339, 340, 397, 395), (334, 336, 382, 380), (352, 351, 419, 420), (322, 326, 364, 353), (341, 343, 403, 398), (354, 353, 356, 355), (356, 358, 357, 355), (358, 360, 359, 357), (360, 362, 361, 359), (356, 363, 365, 358), (353, 364, 363, 356), (358, 365, 366, 360), (360, 366, 367, 362), (365, 368, 370, 366), (366, 370, 371, 367), (363, 369, 368, 365), (368, 373, 372, 370), (370, 372, 374, 371), (368, 369, 373), (373, 376, 372), (372, 376, 375, 374), (375, 380, 379, 374), (380, 382, 379), (371, 381, 367), (355, 385, 384, 354), (361, 388, 387, 359), (357, 386, 385, 355), (359, 387, 386, 357), (388, 392, 387), (386, 391, 390, 385), (387, 392, 391, 386), (385, 390, 389, 384), (391, 392, 395), (391, 395, 394, 390), (390, 394, 393, 389), (395, 397, 394), (394, 397, 396, 393), (397, 398, 396), (389, 400, 399, 384), (393, 401, 400, 389), (396, 402, 401, 393), (398, 403, 402, 396), (402, 407, 406, 401), (400, 405, 404, 399), (403, 408, 407, 402), (401, 406, 405, 400), (407, 412, 411, 406), (405, 410, 409, 404), (408, 413, 412, 407), (406, 411, 410, 405), (412, 417, 416, 411), (410, 415, 414, 409), (411, 416, 415, 410), (417, 420, 416), (416, 420, 419, 415), (415, 419, 418, 414), (364, 369, 363), (384, 399, 354), (412, 413, 417), (374, 383, 377, 371), (377, 383, 382, 378), (421, 422, 424, 423), (424, 422, 425, 426), (426, 425, 427, 428), (428, 427, 429, 430), (424, 426, 433, 432), (423, 424, 432, 431), (426, 428, 434, 433), (428, 430, 435, 434), (433, 434, 438, 437), (434, 435, 439, 438), (432, 433, 437, 436), (437, 438, 441, 440), (438, 439, 442, 441), (437, 440, 436), (440, 441, 443), (441, 442, 444, 443), (444, 442, 446, 447), (447, 446, 451), (439, 435, 445), (422, 421, 452, 453), (429, 427, 455, 456), (425, 422, 453, 454), (427, 425, 454, 455), (456, 455, 460), (454, 453, 458, 459), (455, 454, 459, 460), (453, 452, 457, 458), (459, 463, 460), (459, 458, 462, 463), (458, 457, 461, 462), (463, 462, 465), (462, 461, 464, 465), (465, 464, 466), (457, 452, 467, 468), (461, 457, 468, 469), (464, 461, 469, 470), (466, 464, 470, 471), (470, 469, 474, 475), (468, 467, 472, 473), (471, 470, 475, 476), (469, 468, 473, 474), (475, 474, 479, 480), (473, 472, 477, 478), (476, 475, 480, 481), (474, 473, 478, 479), (480, 479, 484, 485), (478, 477, 482, 483), (479, 478, 483, 484), (485, 484, 488), (484, 483, 487, 488), (483, 482, 486, 487), (431, 432, 436), (452, 421, 467), (480, 485, 481), (442, 439, 448, 449), (448, 450, 451, 449), (512, 514, 545, 543), (492, 491, 522, 523), (517, 515, 546, 548), (496, 498, 529, 527), (513, 511, 542, 544), (507, 508, 539, 538), (498, 497, 528, 529), (502, 494, 525, 533), (494, 492, 523, 525), (504, 505, 536, 535), (516, 519, 550, 547), (495, 496, 527, 526), (506, 507, 538, 537), (501, 503, 534, 532), (519, 518, 549, 550), (489, 493, 524, 520), (508, 510, 541, 539), (503, 500, 531, 534), (518, 517, 548, 549), (515, 513, 544, 546), (491, 504, 535, 522), (510, 512, 543, 541), (505, 506, 537, 536), (497, 501, 532, 528), (511, 509, 540, 542), (490, 489, 520, 521), (514, 516, 547, 545), (500, 499, 530, 531), (509, 490, 521, 540), (493, 495, 526, 524), (482, 477, 513, 515), (451, 450, 500, 503), (435, 430, 492, 494), (487, 486, 517, 518), (447, 451, 503, 501), (443, 444, 497, 498), (466, 471, 510, 508), (488, 487, 518, 519), (463, 465, 507, 506), (440, 443, 498, 496), (485, 488, 519, 516), (430, 429, 491, 492), (456, 460, 505, 504), (445, 435, 494, 502), (465, 466, 508, 507), (477, 472, 511, 513), (450, 448, 499, 500), (486, 482, 515, 517), (476, 481, 514, 512), (421, 423, 489, 490), (431, 436, 495, 493), (444, 447, 501, 497), (467, 421, 490, 509), (481, 485, 516, 514), (472, 467, 509, 511), (460, 463, 506, 505), (471, 476, 512, 510), (429, 456, 504, 491), (423, 431, 493, 489), (436, 440, 496, 495), (524, 526, 557, 555), (543, 545, 576, 574), (523, 522, 553, 554), (548, 546, 577, 579), (527, 529, 560, 558), (544, 542, 573, 575), (538, 539, 570, 569), (529, 528, 559, 560), (533, 525, 556, 564), (525, 523, 554, 556), (535, 536, 567, 566), (547, 550, 581, 578), (526, 527, 558, 557), (537, 538, 569, 568), (532, 534, 565, 563), (550, 549, 580, 581), (520, 524, 555, 551), (539, 541, 572, 570), (534, 531, 562, 565), (549, 548, 579, 580), (546, 544, 575, 577), (522, 535, 566, 553), (541, 543, 574, 572), (536, 537, 568, 567), (528, 532, 563, 559), (542, 540, 571, 573), (521, 520, 551, 552), (545, 547, 578, 576), (531, 530, 561, 562), (540, 521, 552, 571), (566, 567, 598, 597), (578, 581, 612, 609), (557, 558, 589, 588), (568, 569, 600, 599), (563, 565, 596, 594), (581, 580, 611, 612), (551, 555, 586, 582), (570, 572, 603, 601), (565, 562, 593, 596), (580, 579, 610, 611), (577, 575, 606, 608), (553, 566, 597, 584), (572, 574, 605, 603), (567, 568, 599, 598), (559, 563, 594, 590), (573, 571, 602, 604), (552, 551, 582, 583), (576, 578, 609, 607), (562, 561, 592, 593), (571, 552, 583, 602), (555, 557, 588, 586), (574, 576, 607, 605), (554, 553, 584, 585), (579, 577, 608, 610), (558, 560, 591, 589), (575, 573, 604, 606), (569, 570, 601, 600), (560, 559, 590, 591), (564, 556, 587, 595), (556, 554, 585, 587), (584, 597, 628, 615), (603, 605, 636, 634), (598, 599, 630, 629), (590, 594, 625, 621), (604, 602, 633, 635), (583, 582, 613, 614), (607, 609, 640, 638), (593, 592, 623, 624), (602, 583, 614, 633), (586, 588, 619, 617), (605, 607, 638, 636), (585, 584, 615, 616), (610, 608, 639, 641), (589, 591, 622, 620), (606, 604, 635, 637), (600, 601, 632, 631), (591, 590, 621, 622), (595, 587, 618, 626), (587, 585, 616, 618), (597, 598, 629, 628), (609, 612, 643, 640), (588, 589, 620, 619), (599, 600, 631, 630), (594, 596, 627, 625), (612, 611, 642, 643), (582, 586, 617, 613), (601, 603, 634, 632), (596, 593, 624, 627), (611, 610, 641, 642), (608, 606, 637, 639), (638, 640, 671, 669), (624, 623, 654, 655), (633, 614, 645, 664), (617, 619, 650, 648), (636, 638, 669, 667), (616, 615, 646, 647), (641, 639, 670, 672), (620, 622, 653, 651), (637, 635, 666, 668), (631, 632, 663, 662), (622, 621, 652, 653), (626, 618, 649, 657), (618, 616, 647, 649), (628, 629, 660, 659), (640, 643, 674, 671), (619, 620, 651, 650), (630, 631, 662, 661), (625, 627, 658, 656), (643, 642, 673, 674), (613, 617, 648, 644), (632, 634, 665, 663), (627, 624, 655, 658), (642, 641, 672, 673), (639, 637, 668, 670), (615, 628, 659, 646), (634, 636, 667, 665), (629, 630, 661, 660), (621, 625, 656, 652), (635, 633, 664, 666), (614, 613, 644, 645), (653, 652, 683, 684), (657, 649, 680, 688), (649, 647, 678, 680), (659, 660, 691, 690), (671, 674, 705, 702), (650, 651, 682, 681), (661, 662, 693, 692), (656, 658, 689, 687), (674, 673, 704, 705), (644, 648, 679, 675), (663, 665, 696, 694), (658, 655, 686, 689), (673, 672, 703, 704), (670, 668, 699, 701), (646, 659, 690, 677), (665, 667, 698, 696), (660, 661, 692, 691), (652, 656, 687, 683), (666, 664, 695, 697), (645, 644, 675, 676), (669, 671, 702, 700), (655, 654, 685, 686), (664, 645, 676, 695), (648, 650, 681, 679), (667, 669, 700, 698), (647, 646, 677, 678), (672, 670, 701, 703), (651, 653, 684, 682), (668, 666, 697, 699), (662, 663, 694, 693), (689, 686, 731, 735), (704, 703, 771, 772), (701, 699, 762, 767), (677, 690, 741, 714), (696, 698, 761, 756), (691, 692, 748, 745), (683, 687, 733, 728), (697, 695, 752, 757), (676, 675, 706, 707), (700, 702, 770, 766), (686, 685, 730, 731), (695, 676, 707, 752), (679, 681, 722, 717), (698, 700, 766, 761), (678, 677, 714, 715), (703, 701, 767, 771), (682, 684, 729, 726), (699, 697, 757, 762), (693, 694, 751, 750), (684, 683, 728, 729), (688, 680, 720, 734), (680, 678, 715, 720), (690, 691, 745, 741), (702, 705, 773, 770), (681, 682, 726, 722), (692, 693, 750, 748), (687, 689, 735, 733), (705, 704, 772, 773), (675, 679, 717, 706), (694, 696, 756, 751), (707, 706, 709, 708), (709, 711, 710, 708), (711, 713, 712, 710), (713, 715, 714, 712), (709, 716, 718, 711), (706, 717, 716, 709), (711, 718, 719, 713), (713, 719, 720, 715), (718, 721, 723, 719), (719, 723, 724, 720), (716, 722, 721, 718), (721, 726, 725, 723), (723, 725, 727, 724), (721, 722, 726), (726, 729, 725), (725, 729, 728, 727), (728, 733, 732, 727), (733, 735, 732), (724, 734, 720), (708, 738, 737, 707), (714, 741, 740, 712), (710, 739, 738, 708), (712, 740, 739, 710), (741, 745, 740), (739, 744, 743, 738), (740, 745, 744, 739), (738, 743, 742, 737), (744, 745, 748), (744, 748, 747, 743), (743, 747, 746, 742), (748, 750, 747), (747, 750, 749, 746), (750, 751, 749), (742, 753, 752, 737), (746, 754, 753, 742), (749, 755, 754, 746), (751, 756, 755, 749), (755, 760, 759, 754), (753, 758, 757, 752), (756, 761, 760, 755), (754, 759, 758, 753), (760, 765, 764, 759), (758, 763, 762, 757), (761, 766, 765, 760), (759, 764, 763, 758), (765, 770, 769, 764), (763, 768, 767, 762), (764, 769, 768, 763), (770, 773, 769), (769, 773, 772, 768), (768, 772, 771, 767), (717, 722, 716), (737, 752, 707), (765, 766, 770), (727, 736, 730, 724), (730, 736, 735, 731), (774, 775, 777, 776), (777, 775, 778, 779), (779, 778, 780, 781), (781, 780, 782, 783), (777, 779, 786, 785), (776, 777, 785, 784), (779, 781, 787, 786), (781, 783, 788, 787), (786, 787, 791, 790), (787, 788, 792, 791), (785, 786, 790, 789), (790, 791, 794, 793), (791, 792, 795, 794), (790, 793, 789), (793, 794, 796), (794, 795, 797, 796), (797, 795, 799, 800), (800, 799, 804), (792, 788, 798), (775, 774, 805, 806), (782, 780, 808, 809), (778, 775, 806, 807), (780, 778, 807, 808), (809, 808, 813), (807, 806, 811, 812), (808, 807, 812, 813), (806, 805, 810, 811), (812, 816, 813), (812, 811, 815, 816), (811, 810, 814, 815), (816, 815, 818), (815, 814, 817, 818), (818, 817, 819), (810, 805, 820, 821), (814, 810, 821, 822), (817, 814, 822, 823), (819, 817, 823, 824), (823, 822, 827, 828), (821, 820, 825, 826), (824, 823, 828, 829), (822, 821, 826, 827), (828, 827, 832, 833), (826, 825, 830, 831), (829, 828, 833, 834), (827, 826, 831, 832), (833, 832, 837, 838), (831, 830, 835, 836), (832, 831, 836, 837), (838, 837, 841), (837, 836, 840, 841), (836, 835, 839, 840), (784, 785, 789), (805, 774, 820), (833, 838, 834), (795, 792, 801, 802), (801, 803, 804, 802), (865, 867, 898, 896), (845, 844, 875, 876), (870, 868, 899, 901), (849, 851, 882, 880), (866, 864, 895, 897), (860, 861, 892, 891), (851, 850, 881, 882), (855, 847, 878, 886), (847, 845, 876, 878), (857, 858, 889, 888), (869, 872, 903, 900), (848, 849, 880, 879), (859, 860, 891, 890), (854, 856, 887, 885), (872, 871, 902, 903), (842, 846, 877, 873), (861, 863, 894, 892), (856, 853, 884, 887), (871, 870, 901, 902), (868, 866, 897, 899), (844, 857, 888, 875), (863, 865, 896, 894), (858, 859, 890, 889), (850, 854, 885, 881), (864, 862, 893, 895), (843, 842, 873, 874), (867, 869, 900, 898), (853, 852, 883, 884), (862, 843, 874, 893), (846, 848, 879, 877), (835, 830, 866, 868), (804, 803, 853, 856), (788, 783, 845, 847), (840, 839, 870, 871), (800, 804, 856, 854), (796, 797, 850, 851), (819, 824, 863, 861), (841, 840, 871, 872), (816, 818, 860, 859), (793, 796, 851, 849), (838, 841, 872, 869), (783, 782, 844, 845), (809, 813, 858, 857), (798, 788, 847, 855), (818, 819, 861, 860), (830, 825, 864, 866), (803, 801, 852, 853), (839, 835, 868, 870), (829, 834, 867, 865), (774, 776, 842, 843), (784, 789, 848, 846), (797, 800, 854, 850), (820, 774, 843, 862), (834, 838, 869, 867), (825, 820, 862, 864), (813, 816, 859, 858), (824, 829, 865, 863), (782, 809, 857, 844), (776, 784, 846, 842), (789, 793, 849, 848), (877, 879, 910, 908), (896, 898, 929, 927), (876, 875, 906, 907), (901, 899, 930, 932), (880, 882, 913, 911), (897, 895, 926, 928), (891, 892, 923, 922), (882, 881, 912, 913), (886, 878, 909, 917), (878, 876, 907, 909), (888, 889, 920, 919), (900, 903, 934, 931), (879, 880, 911, 910), (890, 891, 922, 921), (885, 887, 918, 916), (903, 902, 933, 934), (873, 877, 908, 904), (892, 894, 925, 923), (887, 884, 915, 918), (902, 901, 932, 933), (899, 897, 928, 930), (875, 888, 919, 906), (894, 896, 927, 925), (889, 890, 921, 920), (881, 885, 916, 912), (895, 893, 924, 926), (874, 873, 904, 905), (898, 900, 931, 929), (884, 883, 914, 915), (893, 874, 905, 924), (919, 920, 951, 950), (931, 934, 965, 962), (910, 911, 942, 941), (921, 922, 953, 952), (916, 918, 949, 947), (934, 933, 964, 965), (904, 908, 939, 935), (923, 925, 956, 954), (918, 915, 946, 949), (933, 932, 963, 964), (930, 928, 959, 961), (906, 919, 950, 937), (925, 927, 958, 956), (920, 921, 952, 951), (912, 916, 947, 943), (926, 924, 955, 957), (905, 904, 935, 936), (929, 931, 962, 960), (915, 914, 945, 946), (924, 905, 936, 955), (908, 910, 941, 939), (927, 929, 960, 958), (907, 906, 937, 938), (932, 930, 961, 963), (911, 913, 944, 942), (928, 926, 957, 959), (922, 923, 954, 953), (913, 912, 943, 944), (917, 909, 940, 948), (909, 907, 938, 940), (937, 950, 981, 968), (956, 958, 989, 987), (951, 952, 983, 982), (943, 947, 978, 974), (957, 955, 986, 988), (936, 935, 966, 967), (960, 962, 993, 991), (946, 945, 976, 977), (955, 936, 967, 986), (939, 941, 972, 970), (958, 960, 991, 989), (938, 937, 968, 969), (963, 961, 992, 994), (942, 944, 975, 973), (959, 957, 988, 990), (953, 954, 985, 984), (944, 943, 974, 975), (948, 940, 971, 979), (940, 938, 969, 971), (950, 951, 982, 981), (962, 965, 996, 993), (941, 942, 973, 972), (952, 953, 984, 983), (947, 949, 980, 978), (965, 964, 995, 996), (935, 939, 970, 966), (954, 956, 987, 985), (949, 946, 977, 980), (964, 963, 994, 995), (961, 959, 990, 992), (991, 993, 1024, 1022), (977, 976, 1007, 1008), (986, 967, 998, 1017), (970, 972, 1003, 1001), (989, 991, 1022, 1020), (969, 968, 999, 1000), (994, 992, 1023, 1025), (973, 975, 1006, 1004), (990, 988, 1019, 1021), (984, 985, 1016, 1015), (975, 974, 1005, 1006), (979, 971, 1002, 1010), (971, 969, 1000, 1002), (981, 982, 1013, 1012), (993, 996, 1027, 1024), (972, 973, 1004, 1003), (983, 984, 1015, 1014), (978, 980, 1011, 1009), (996, 995, 1026, 1027), (966, 970, 1001, 997), (985, 987, 1018, 1016), (980, 977, 1008, 1011), (995, 994, 1025, 1026), (992, 990, 1021, 1023), (968, 981, 1012, 999), (987, 989, 1020, 1018), (982, 983, 1014, 1013), (974, 978, 1009, 1005), (988, 986, 1017, 1019), (967, 966, 997, 998), (1006, 1005, 1036, 1037), (1010, 1002, 1033, 1041), (1002, 1000, 1031, 1033), (1012, 1013, 1044, 1043), (1024, 1027, 1058, 1055), (1003, 1004, 1035, 1034), (1014, 1015, 1046, 1045), (1009, 1011, 1042, 1040), (1027, 1026, 1057, 1058), (997, 1001, 1032, 1028), (1016, 1018, 1049, 1047), (1011, 1008, 1039, 1042), (1026, 1025, 1056, 1057), (1023, 1021, 1052, 1054), (999, 1012, 1043, 1030), (1018, 1020, 1051, 1049), (1013, 1014, 1045, 1044), (1005, 1009, 1040, 1036), (1019, 1017, 1048, 1050), (998, 997, 1028, 1029), (1022, 1024, 1055, 1053), (1008, 1007, 1038, 1039), (1017, 998, 1029, 1048), (1001, 1003, 1034, 1032), (1020, 1022, 1053, 1051), (1000, 999, 1030, 1031), (1025, 1023, 1054, 1056), (1004, 1006, 1037, 1035), (1021, 1019, 1050, 1052), (1015, 1016, 1047, 1046), (1042, 1039, 1084, 1088), (1057, 1056, 1124, 1125), (1054, 1052, 1115, 1120), (1030, 1043, 1094, 1067), (1049, 1051, 1114, 1109), (1044, 1045, 1101, 1098), (1036, 1040, 1086, 1081), (1050, 1048, 1105, 1110), (1029, 1028, 1059, 1060), (1053, 1055, 1123, 1119), (1039, 1038, 1083, 1084), (1048, 1029, 1060, 1105), (1032, 1034, 1075, 1070), (1051, 1053, 1119, 1114), (1031, 1030, 1067, 1068), (1056, 1054, 1120, 1124), (1035, 1037, 1082, 1079), (1052, 1050, 1110, 1115), (1046, 1047, 1104, 1103), (1037, 1036, 1081, 1082), (1041, 1033, 1073, 1087), (1033, 1031, 1068, 1073), (1043, 1044, 1098, 1094), (1055, 1058, 1126, 1123), (1034, 1035, 1079, 1075), (1045, 1046, 1103, 1101), (1040, 1042, 1088, 1086), (1058, 1057, 1125, 1126), (1028, 1032, 1070, 1059), (1047, 1049, 1109, 1104), (1060, 1059, 1062, 1061), (1062, 1064, 1063, 1061), (1064, 1066, 1065, 1063), (1066, 1068, 1067, 1065), (1062, 1069, 1071, 1064), (1059, 1070, 1069, 1062), (1064, 1071, 1072, 1066), (1066, 1072, 1073, 1068), (1071, 1074, 1076, 1072), (1072, 1076, 1077, 1073), (1069, 1075, 1074, 1071), (1074, 1079, 1078, 1076), (1076, 1078, 1080, 1077), (1074, 1075, 1079), (1079, 1082, 1078), (1078, 1082, 1081, 1080), (1081, 1086, 1085, 1080), (1086, 1088, 1085), (1077, 1087, 1073), (1061, 1091, 1090, 1060), (1067, 1094, 1093, 1065), (1063, 1092, 1091, 1061), (1065, 1093, 1092, 1063), (1094, 1098, 1093), (1092, 1097, 1096, 1091), (1093, 1098, 1097, 1092), (1091, 1096, 1095, 1090), (1097, 1098, 1101), (1097, 1101, 1100, 1096), (1096, 1100, 1099, 1095), (1101, 1103, 1100), (1100, 1103, 1102, 1099), (1103, 1104, 1102), (1095, 1106, 1105, 1090), (1099, 1107, 1106, 1095), (1102, 1108, 1107, 1099), (1104, 1109, 1108, 1102), (1108, 1113, 1112, 1107), (1106, 1111, 1110, 1105), (1109, 1114, 1113, 1108), (1107, 1112, 1111, 1106), (1113, 1118, 1117, 1112), (1111, 1116, 1115, 1110), (1114, 1119, 1118, 1113), (1112, 1117, 1116, 1111), (1118, 1123, 1122, 1117), (1116, 1121, 1120, 1115), (1117, 1122, 1121, 1116), (1123, 1126, 1122), (1122, 1126, 1125, 1121), (1121, 1125, 1124, 1120), (1070, 1075, 1069), (1090, 1105, 1060), (1118, 1119, 1123), (1080, 1089, 1083, 1077), (1083, 1089, 1088, 1084)])
me_sphere.use_remesh_preserve_volume = False
me_sphere.use_remesh_preserve_attributes = False
me_sphere.use_mirror_vertex_groups = False
me_sphere.update()

# ---- objects
ob_sphere_001 = bpy.data.objects.new('Sphere.001', me_sphere_002)
ob_sphere = bpy.data.objects.new('Sphere', me_sphere)

# ---- transforms, parenting, visibility, modifiers, constraints
ob_sphere_001.location = (0.0, 0.0, 1.02)
ob_sphere_001.lineart.crease_threshold = 0.0
ob_sphere.location = (0.0, 0.0, 1.02)
ob_sphere.hide_viewport = True
ob_sphere.lineart.crease_threshold = 0.0

# ---- collection membership
col_collection_1.objects.link(ob_sphere_001)
col_collection_1.objects.link(ob_sphere)

# ---- scene / render settings (as saved in the file)
scene.frame_start = 1; scene.frame_end = 250; scene.frame_set(1)
scene.render.engine = 'BLENDER_EEVEE_NEXT'
scene.render.resolution_percentage = 50
scene.render.dither_intensity = 0.0
scene.cycles.use_denoising = False
scene.cycles.samples = 128
scene.cycles.sampling_pattern = 'TABULATED_SOBOL'
scene.cycles.use_adaptive_sampling = False
scene.cycles.use_light_tree = False
scene.cycles.blur_glossy = 0.0
scene.cycles.sample_clamp_indirect = 0.0
scene.view_settings.view_transform = 'Standard'
bpy.context.view_layer.update()

# ---- added for rendering (the .blend has no active camera and no usable light): camera, sun + grey world if the file has none
cam_auto = bpy.data.cameras.new('AutoCamera')
cam_auto.lens = 50.0
cam_auto.sensor_width = 36.0
cam_auto.clip_end = 1000.0
ob_auto_camera = bpy.data.objects.new('AutoCamera', cam_auto)
scene.collection.objects.link(ob_auto_camera)
ob_auto_camera.location = (25.1295, -30.3476, 20.4869)
ob_auto_camera.rotation_euler = (1.09748, -7.21219e-08, 0.694738)
scene.camera = ob_auto_camera
light_auto_sun = bpy.data.lights.new('AutoSun', 'SUN')
light_auto_sun.energy = 3.0
light_auto_sun.angle = 0.0523599
ob_auto_sun = bpy.data.objects.new('AutoSun', light_auto_sun)
scene.collection.objects.link(ob_auto_sun)
ob_auto_sun.rotation_euler = (0.872665, 0.174533, 0.523599)
if scene.world is None:
    world_auto = bpy.data.worlds.new('AutoWorld')
    world_auto.color = (0.3, 0.3, 0.3)
    scene.world = world_auto
bpy.context.view_layer.update()
